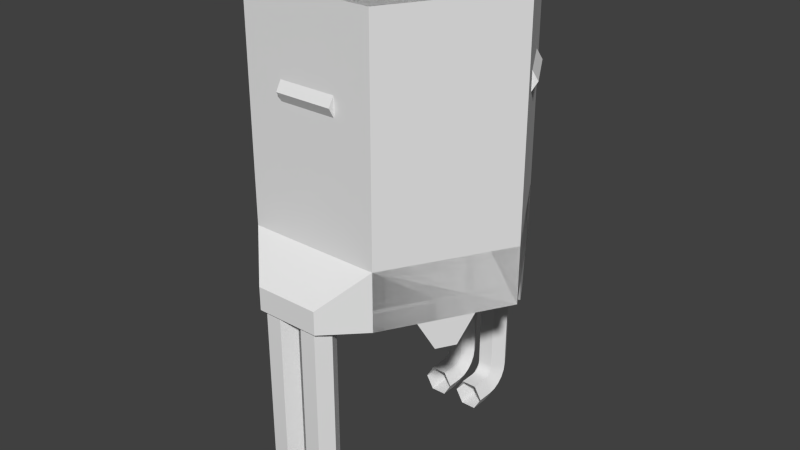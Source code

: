 # Source: LFO_Hexgine.blend  (saved by Blender 2.68.0; exported with 4.5.12 LTS)
import bpy
from mathutils import Matrix  # noqa: F401  (used for matrix-valued properties, if any)

bpy.ops.wm.read_factory_settings(use_empty=True)
scene = bpy.context.scene
scene.name = 'Scene'

# ---- collections
col_collection_1 = bpy.data.collections.new('Collection 1'); scene.collection.children.link(col_collection_1)

# ---- world
world_world = bpy.data.worlds.new('World'); scene.world = world_world
world_world.color = (0.05088, 0.05088, 0.05088)
world_world.use_sun_shadow = False
world_world.sun_shadow_jitter_overblur = 0.0
world_world.cycles.sampling_method = 'MANUAL'
world_world.cycles.sample_map_resolution = 256

# ---- meshes
me_engine_lfo_002 = bpy.data.meshes.new('Engine.LFO.002')
me_engine_lfo_002.from_pydata([(-0.02429, -0.04207, 0.15), (-0.04858, -5.481e-17, 0.15), (-0.02429, 0.04207, 0.15), (0.02429, 0.04207, 0.15), (0.04858, 3.635e-17, 0.15), (0.02429, -0.04207, 0.15), (-0.02429, -0.04207, 0.2), (0.02429, -0.04207, 0.2), (-0.04858, -5.113e-17, 0.2), (-0.02429, 0.04207, 0.2), (0.02429, 0.04207, 0.2), (0.04858, 4.194e-17, 0.2), (0.1155, -0.2, 0.0), (-0.1155, -0.2, 0.0), (-0.2309, -7.105e-17, 0.0), (0.2309, 0.0, 0.0), (0.1155, 0.2, 0.0), (-0.1155, 0.2, 0.0), (-0.2309, -1.137e-16, 0.4835), (-0.104, 0.1802, 0.4864), (-0.1155, 0.2, 0.4835), (-0.2081, -1.847e-16, 0.4864), (-0.1155, -0.2, 0.4835), (-0.104, -0.1802, 0.4864), (0.1155, 0.2, 0.4835), (0.104, 0.1802, 0.4864), (0.2081, 7.105e-17, 0.4864), (0.2309, 8.527e-17, 0.4835), (0.1155, -0.2, 0.4835), (0.104, -0.1802, 0.4864)], [], [(0, 5, 6), (6, 5, 7), (1, 0, 8), (8, 0, 6), (2, 1, 9), (9, 1, 8), (3, 2, 10), (10, 2, 9), (4, 3, 11), (11, 3, 10), (5, 4, 7), (7, 4, 11), (19, 20, 21), (24, 20, 25), (25, 20, 19), (28, 29, 22), (22, 29, 23), (27, 24, 25), (29, 28, 27), (26, 29, 27), (25, 26, 27), (19, 26, 25), (19, 29, 26), (29, 19, 21), (29, 21, 23), (12, 14, 13), (16, 17, 15), (17, 12, 15), (12, 17, 14), (23, 21, 18), (20, 18, 21), (22, 23, 18), (24, 17, 16), (17, 20, 24), (20, 17, 14), (20, 14, 18), (18, 13, 14), (13, 18, 22), (22, 12, 13), (12, 22, 28), (12, 28, 15), (15, 28, 27), (27, 16, 15), (24, 16, 27)])
_uv = me_engine_lfo_002.uv_layers.new(name='UVMap')
_uv.uv.foreach_set('vector', [0.0, 0.0, 0.0, 0.0, 0.0, 0.0, 0.0, 0.0, 0.0, 0.0, 0.0, 0.0, 0.0, 0.0, 0.0, 0.0, 0.0, 0.0, 0.0, 0.0, 0.0, 0.0, 0.0, 0.0, 0.0, 0.0, 0.0, 0.0, 0.0, 0.0, 0.0, 0.0, 0.0, 0.0, 0.0, 0.0, 0.0, 0.0, 0.0, 0.0, 0.0, 0.0, 0.0, 0.0, 0.0, 0.0, 0.0, 0.0, 0.0, 0.0, 0.0, 0.0, 0.0, 0.0, 0.0, 0.0, 0.0, 0.0, 0.0, 0.0, 0.0, 0.0, 0.0, 0.0, 0.0, 0.0, 0.0, 0.0, 0.0, 0.0, 0.0, 0.0, 0.5852, 0.04538, 0.5639, 0.008151, 0.9726, 0.04538, 0.5639, 0.008151, 0.9938, 0.008151, 0.5852, 0.04538, 0.5852, 0.04538, 0.9938, 0.008151, 0.9726, 0.04538, 0.9938, 0.008151, 0.9726, 0.04538, 0.5639, 0.008151, 0.5639, 0.008151, 0.9726, 0.04538, 0.5852, 0.04538, 0.5639, 0.008151, 0.9938, 0.008151, 0.9726, 0.04538, 0.5852, 0.04538, 0.5639, 0.008151, 0.9938, 0.008151, 0.9726, 0.04538, 0.5852, 0.04538, 0.9938, 0.008151, 0.9726, 0.04538, 0.5852, 0.04538, 0.5639, 0.008151, 0.0, 0.0, 0.9726, 0.04538, 0.9726, 0.04538, 0.0, 0.0, 0.9726, 0.04538, 0.0, 0.0, 0.0, 0.0, 0.9726, 0.04538, 0.0, 0.0, 0.0, 0.0, 0.9726, 0.04538, 0.9726, 0.04538, 0.0, 0.0, 0.0, 0.0, 0.0, 0.0, 0.0, 0.0, 0.0, 0.0, 0.0, 0.0, 0.0, 0.0, 0.0, 0.0, 0.0, 0.0, 0.0, 0.0, 0.0, 0.0, 0.0, 0.0, 0.9726, 0.04538, 0.5852, 0.04538, 0.5639, 0.008151, 0.5639, 0.008151, 0.9938, 0.008151, 0.9726, 0.04538, 0.9938, 0.008151, 0.9726, 0.04538, 0.5639, 0.008151, 0.0, 0.0, 0.0, 0.0, 0.0, 0.0, 0.0, 0.0, 0.5639, 0.008151, 0.0, 0.0, 0.0, 0.0, 0.0, 0.0, 0.0, 0.0, 0.0, 0.0, 0.0, 0.0, 0.5639, 0.008151, 0.0, 0.0, 0.0, 0.0, 0.0, 0.0, 0.0, 0.0, 0.5639, 0.008151, 0.0, 0.0, 0.0, 0.0, 0.0, 0.0, 0.0, 0.0, 0.0, 0.0, 0.5639, 0.008151, 0.0, 0.0, 0.0, 0.0, 0.0, 0.0, 0.0, 0.0, 0.0, 0.0, 0.5639, 0.008151, 0.0, 0.0, 0.0, 0.0, 0.0, 0.0, 0.0, 0.0, 0.0, 0.0, 0.0, 0.0, 0.5639, 0.008151])
me_engine_lfo_002.use_remesh_preserve_volume = False
me_engine_lfo_002.use_remesh_preserve_attributes = False
me_engine_lfo_002.use_mirror_vertex_groups = False
me_engine_lfo_002.update()
me_engine_lfo = bpy.data.meshes.new('Engine.LFO')
me_engine_lfo.from_pydata([(-0.1732, -1.421e-17, 0.15), (-0.0866, -0.15, 0.15), (-0.02429, -0.04207, 0.15), (-0.04858, -5.481e-17, 0.15), (-0.02429, 0.04207, 0.15), (-0.0866, 0.15, 0.15), (0.0866, 0.15, 0.15), (0.02429, 0.04207, 0.15), (0.1732, 6.217e-17, 0.15), (0.04858, 3.635e-17, 0.15), (0.0866, -0.15, 0.15), (0.02429, -0.04207, 0.15), (-0.02429, -0.04207, 0.2), (0.02429, -0.04207, 0.2), (-0.04858, -5.113e-17, 0.2), (-0.02429, 0.04207, 0.2), (0.02429, 0.04207, 0.2), (0.04858, 4.194e-17, 0.2), (0.1155, -0.2, 0.1), (0.05547, -0.26, 0.04), (0.1155, -0.2, 0.0), (0.05547, -0.26, 0.0), (-0.05547, -0.26, 0.04), (-0.05547, -0.26, 0.0), (-0.1155, -0.2, 0.1), (-0.1155, -0.2, 0.0), (-0.1499, -0.1404, 0.0), (-0.1965, -0.05964, 4.69e-16), (-0.1821, -0.08464, -0.05), (-0.1643, -0.1154, -0.05), (-0.2309, -9.948e-17, 0.1), (-0.2309, -7.105e-17, 0.0), (0.1965, -0.05964, 0.0), (0.2309, 0.0, 0.0), (0.2309, 1.421e-17, 0.1), (0.1499, -0.1404, 4.69e-16), (0.1643, -0.1154, -0.05), (0.1821, -0.08464, -0.05), (0.05547, 0.26, 0.04), (0.1155, 0.2, 0.1), (0.05547, 0.26, 0.0), (0.1155, 0.2, 0.0), (-0.05547, 0.26, 0.04), (-0.05547, 0.26, 0.0), (-0.1155, 0.2, 0.1), (-0.1155, 0.2, 0.0), (-0.1965, 0.05964, 4.69e-16), (-0.1499, 0.1404, 0.0), (-0.1643, 0.1154, -0.05), (-0.1821, 0.08464, -0.05), (0.1499, 0.1404, 4.69e-16), (0.1965, 0.05964, 0.0), (0.1821, 0.08464, -0.05), (0.1643, 0.1154, -0.05), (0.0466, 0.2, 0.0), (-0.0466, 0.2, -3.73e-16), (-0.0466, 0.08072, -3.766e-16), (0.0466, 0.08072, 4.69e-16), (0.0466, -0.2, 4.69e-16), (-0.0466, -0.2, 0.0), (0.0466, -0.08072, 4.69e-16), (-0.0466, -0.08072, -3.766e-16), (-0.09321, -2.842e-17, 4.69e-16), (0.09321, 3.553e-17, -3.766e-16), (0.01774, 0.2, -0.05), (-0.01774, 0.2, -0.05), (-0.01774, -0.2, -0.05), (0.01774, -0.2, -0.05), (-0.01774, 0.03072, -0.05), (-0.03547, -4.086e-17, -0.05), (0.03547, -3.553e-18, -0.05), (0.01774, -0.03072, -0.05), (-0.01774, -0.03072, -0.05), (0.01774, 0.03072, -0.05), (-0.2309, -1.137e-16, 0.4835), (-0.104, 0.1802, 0.4864), (-0.1155, 0.2, 0.4835), (-0.2081, -1.847e-16, 0.4864), (-0.1155, -0.2, 0.4835), (-0.104, -0.1802, 0.4864), (0.1155, 0.2, 0.4835), (0.104, 0.1802, 0.4864), (0.2081, 7.105e-17, 0.4864), (0.2309, 8.527e-17, 0.4835), (0.1155, -0.2, 0.4835), (0.104, -0.1802, 0.4864), (0.09171, 0.1588, 0.3409), (0.1834, 7.105e-17, 0.3409), (-0.09171, 0.1588, 0.3409), (-0.1834, -7.105e-17, 0.3409), (-0.09171, -0.1588, 0.3409), (0.09171, -0.1588, 0.3409), (0.04877, -0.08448, 0.2299), (0.09755, 1.99e-16, 0.2299), (-0.04877, -0.08448, 0.2299), (-0.09755, 1.421e-17, 0.2299), (-0.04877, 0.08448, 0.2299), (0.04877, 0.08448, 0.2299), (0.02193, 0.03798, 0.21), (0.04385, 1.279e-16, 0.21), (0.02193, -0.03798, 0.21), (-0.02193, -0.03798, 0.21), (-0.04385, 0.0, 0.21), (-0.02193, 0.03798, 0.21), (-0.2055, -2.558e-16, 0.3335), (-0.1028, 0.178, 0.3335), (-0.1028, -0.178, 0.3335), (0.2055, 5.684e-17, 0.3335), (0.1028, 0.178, 0.3335), (0.1028, -0.178, 0.3335), (-0.1129, -1.35e-16, 0.2138), (-0.05646, 0.09779, 0.2138), (0.05646, -0.09779, 0.2138), (0.1129, -7.105e-18, 0.2138), (0.02429, -0.04207, 0.19), (0.04858, -1.954e-16, 0.19), (-0.04858, -3.944e-16, 0.19), (-0.02429, 0.04207, 0.19), (0.02429, 0.04207, 0.19), (-0.02429, -0.04207, 0.19), (0.05646, 0.09779, 0.2138), (-0.05646, -0.09779, 0.2138), (0.09144, -0.1503, 0.1188), (0.09144, -0.1404, 0.1203), (0.09928, -0.1558, 0.1216), (0.1071, -0.1514, 0.126), (0.09928, -0.136, 0.1246), (0.1071, -0.1415, 0.1275), (0.00296, -0.1789, 0.3063), (0.003671, -0.1688, 0.3063), (0.01358, -0.1637, 0.3063), (0.02278, -0.1688, 0.3063), (0.02207, -0.1789, 0.3063), (0.01216, -0.1839, 0.3063), (-0.05, -0.1937, 0.3608), (-0.05, -0.178, 0.3608), (-0.05, -0.2095, 0.3335), (-0.05, -0.1544, 0.3199), (-0.05, -0.1937, 0.3063), (-0.05, -0.1622, 0.3063), (0.05, -0.1937, 0.3608), (0.05, -0.2095, 0.3335), (0.05, -0.178, 0.3608), (0.05, -0.1544, 0.3199), (0.05, -0.1937, 0.3063), (0.05, -0.1622, 0.3063), (-0.02278, -0.1688, 0.3063), (-0.01358, -0.1637, 0.3063), (-0.02207, -0.1789, 0.3063), (-0.01216, -0.1839, 0.3063), (-0.00296, -0.1789, 0.3063), (-0.003671, -0.1688, 0.3063), (-0.09928, -0.1558, 0.1216), (-0.09144, -0.1503, 0.1188), (-0.1071, -0.1514, 0.126), (-0.1071, -0.1415, 0.1275), (-0.09928, -0.136, 0.1246), (-0.09144, -0.1404, 0.1203), (-0.1759, -0.004039, 0.1188), (-0.1673, -0.008982, 0.1203), (-0.1846, -0.008089, 0.1216), (-0.1847, -0.01708, 0.126), (-0.1674, -0.01797, 0.1246), (-0.1761, -0.02202, 0.1275), (-0.1564, 0.08688, 0.3063), (-0.148, 0.0812, 0.3063), (-0.1486, 0.07009, 0.3063), (-0.1575, 0.06465, 0.3063), (-0.1659, 0.07032, 0.3063), (-0.1654, 0.08144, 0.3063), (-0.1428, 0.1402, 0.3608), (-0.1291, 0.1323, 0.3608), (-0.1564, 0.148, 0.3335), (-0.1087, 0.1205, 0.3199), (-0.1428, 0.1402, 0.3063), (-0.1155, 0.1244, 0.3063), (-0.1928, 0.05356, 0.3608), (-0.2064, 0.06144, 0.3335), (-0.1791, 0.04569, 0.3608), (-0.1587, 0.03388, 0.3199), (-0.1928, 0.05356, 0.3063), (-0.1655, 0.03781, 0.3063), (-0.1534, 0.092, 0.3063), (-0.1443, 0.08756, 0.3063), (-0.1532, 0.1025, 0.3063), (-0.135, 0.09361, 0.3063), (-0.1348, 0.1041, 0.3063), (-0.1439, 0.1086, 0.3063), (-0.08527, 0.1639, 0.1216), (-0.08444, 0.1543, 0.1188), (-0.07755, 0.1685, 0.126), (-0.06899, 0.1635, 0.1275), (-0.06815, 0.154, 0.1246), (-0.07588, 0.1494, 0.1203), (0.1575, 0.06465, 0.3063), (0.1655, 0.03781, 0.3063), (0.1486, 0.07009, 0.3063), (0.1564, 0.08688, 0.3063), (0.148, 0.0812, 0.3063), (0.1443, 0.08756, 0.3063), (0.1534, 0.092, 0.3063), (0.1532, 0.1025, 0.3063), (0.1654, 0.08144, 0.3063), (0.1155, 0.1244, 0.3063), (0.1428, 0.1402, 0.3063), (0.1439, 0.1086, 0.3063), (0.1348, 0.1041, 0.3063), (0.135, 0.09361, 0.3063), (0.1928, 0.05356, 0.3063), (0.1659, 0.07032, 0.3063), (0.1759, -0.004039, 0.1188), (0.1673, -0.008982, 0.1203), (0.1674, -0.01797, 0.1246), (0.1761, -0.02202, 0.1275), (0.1847, -0.01708, 0.126), (0.1846, -0.008089, 0.1216), (0.08444, 0.1543, 0.1188), (0.07588, 0.1494, 0.1203), (0.06815, 0.154, 0.1246), (0.06899, 0.1635, 0.1275), (0.07755, 0.1685, 0.126), (0.08527, 0.1639, 0.1216), (0.1928, 0.05356, 0.3608), (0.1791, 0.04569, 0.3608), (0.2064, 0.06144, 0.3335), (0.1587, 0.03388, 0.3199), (0.1428, 0.1402, 0.3608), (0.1564, 0.148, 0.3335), (0.1291, 0.1323, 0.3608), (0.1087, 0.1205, 0.3199), (-0.04875, -0.2062, 0.0), (-0.04875, -0.2062, -0.3), (-0.0625, -0.23, 0.0), (-0.0625, -0.23, -0.3), (-0.04875, -0.2538, 0.0), (-0.04875, -0.2538, -0.3), (-0.02125, -0.2062, 0.0), (-0.02125, -0.2062, -0.3), (-0.0625, -0.2279, -0.3135), (-0.04875, -0.2047, -0.3077), (-0.04875, -0.1862, -0.32), (-0.0625, -0.1997, -0.3417), (-0.04875, -0.1938, -0.3185), (-0.0625, -0.1862, -0.3438), (-0.0625, -0.2216, -0.3258), (-0.04875, -0.2003, -0.3141), (-0.0625, -0.2119, -0.3354), (-0.04875, -0.2515, -0.3175), (-0.04875, -0.2037, -0.3653), (-0.04875, -0.1862, -0.3676), (-0.04875, -0.2448, -0.3338), (-0.04875, -0.234, -0.3478), (-0.04875, -0.22, -0.3586), (-0.02125, -0.2538, 0.0), (-0.0075, -0.23, 0.0), (-0.02125, -0.2538, -0.3), (-0.0075, -0.23, -0.3), (-0.02125, -0.1862, -0.32), (-0.02125, -0.1938, -0.3185), (-0.02125, -0.2003, -0.3141), (-0.02125, -0.2047, -0.3077), (-0.02125, -0.1862, -0.3676), (-0.02125, -0.2037, -0.3653), (-0.02125, -0.22, -0.3586), (-0.02125, -0.234, -0.3478), (-0.02125, -0.2448, -0.3338), (-0.02125, -0.2515, -0.3175), (-0.0075, -0.1997, -0.3417), (-0.0075, -0.1862, -0.3438), (-0.0075, -0.2279, -0.3135), (-0.0075, -0.2216, -0.3258), (-0.0075, -0.2119, -0.3354), (-0.02125, -0.1562, -0.3676), (-0.04875, -0.1562, -0.3676), (-0.0625, -0.1562, -0.3438), (-0.04875, -0.1562, -0.32), (-0.0075, -0.1562, -0.3438), (-0.02125, -0.1562, -0.32), (0.0075, -0.23, 0.0), (0.02125, -0.2062, 0.0), (0.0075, -0.23, -0.3), (0.02125, -0.2062, -0.3), (0.04875, -0.2062, 0.0), (0.04875, -0.2062, -0.3), (0.0625, -0.23, 0.0), (0.0625, -0.23, -0.3), (0.04875, -0.1862, -0.32), (0.02125, -0.1862, -0.32), (0.04875, -0.1938, -0.3185), (0.02125, -0.1938, -0.3185), (0.04875, -0.2003, -0.3141), (0.02125, -0.2003, -0.3141), (0.04875, -0.2047, -0.3077), (0.02125, -0.2047, -0.3077), (0.0075, -0.2279, -0.3135), (0.0075, -0.1997, -0.3417), (0.0075, -0.1862, -0.3438), (0.0075, -0.2216, -0.3258), (0.0075, -0.2119, -0.3354), (0.02125, -0.2538, 0.0), (0.02125, -0.2538, -0.3), (0.04875, -0.2538, 0.0), (0.04875, -0.2538, -0.3), (0.0625, -0.1997, -0.3417), (0.0625, -0.1862, -0.3438), (0.0625, -0.2279, -0.3135), (0.0625, -0.2216, -0.3258), (0.0625, -0.2119, -0.3354), (0.02125, -0.2515, -0.3175), (0.02125, -0.2037, -0.3653), (0.02125, -0.1862, -0.3676), (0.02125, -0.2448, -0.3338), (0.02125, -0.234, -0.3478), (0.02125, -0.22, -0.3586), (0.04875, -0.2037, -0.3653), (0.04875, -0.1862, -0.3676), (0.04875, -0.2515, -0.3175), (0.04875, -0.2448, -0.3338), (0.04875, -0.234, -0.3478), (0.04875, -0.22, -0.3586), (0.02125, -0.1562, -0.3676), (0.0075, -0.1562, -0.3438), (0.02125, -0.1562, -0.32), (0.04875, -0.1562, -0.32), (0.04875, -0.1562, -0.3676), (0.0625, -0.1562, -0.3438), (-0.02125, 0.1562, -0.3676), (-0.04875, 0.1562, -0.3676), (-0.02125, 0.1862, -0.3676), (-0.04875, 0.1862, -0.3676), (-0.0625, 0.1862, -0.3438), (-0.0625, 0.1562, -0.3438), (-0.04875, 0.1862, -0.32), (-0.04875, 0.1562, -0.32), (-0.0075, 0.1862, -0.3438), (-0.0075, 0.1562, -0.3438), (-0.02125, 0.1562, -0.32), (-0.02125, 0.1862, -0.32), (0.02125, 0.1862, -0.3676), (0.02125, 0.1562, -0.3676), (0.0075, 0.1862, -0.3438), (0.0075, 0.1562, -0.3438), (0.02125, 0.1862, -0.32), (0.02125, 0.1562, -0.32), (0.04875, 0.1562, -0.32), (0.04875, 0.1862, -0.32), (0.04875, 0.1562, -0.3676), (0.04875, 0.1862, -0.3676), (0.0625, 0.1862, -0.3438), (0.0625, 0.1562, -0.3438), (-0.04875, 0.2538, -0.3), (-0.04875, 0.2515, -0.3175), (-0.0625, 0.23, -0.3), (-0.0625, 0.2279, -0.3135), (-0.0625, 0.1997, -0.3417), (-0.04875, 0.2037, -0.3653), (-0.04875, 0.2448, -0.3338), (-0.04875, 0.234, -0.3478), (-0.0625, 0.2216, -0.3258), (-0.04875, 0.22, -0.3586), (-0.0625, 0.2119, -0.3354), (-0.04875, 0.2062, -0.3), (-0.04875, 0.2047, -0.3077), (-0.04875, 0.1938, -0.3185), (-0.04875, 0.2003, -0.3141), (-0.02125, 0.2003, -0.3141), (-0.02125, 0.1938, -0.3185), (-0.02125, 0.2047, -0.3077), (-0.02125, 0.2062, -0.3), (-0.02125, 0.22, -0.3586), (-0.02125, 0.2037, -0.3653), (-0.02125, 0.234, -0.3478), (-0.02125, 0.2448, -0.3338), (-0.02125, 0.2515, -0.3175), (-0.02125, 0.2538, -0.3), (-0.0075, 0.1997, -0.3417), (-0.0075, 0.2279, -0.3135), (-0.0075, 0.23, -0.3), (-0.0075, 0.2216, -0.3258), (-0.0075, 0.2119, -0.3354), (0.0075, 0.23, -0.3), (0.0075, 0.2279, -0.3135), (0.02125, 0.2062, -0.3), (0.02125, 0.2047, -0.3077), (0.02125, 0.1938, -0.3185), (0.0075, 0.1997, -0.3417), (0.0075, 0.2216, -0.3258), (0.0075, 0.2119, -0.3354), (0.02125, 0.2003, -0.3141), (0.04875, 0.2003, -0.3141), (0.04875, 0.1938, -0.3185), (0.04875, 0.2047, -0.3077), (0.04875, 0.2062, -0.3), (0.0625, 0.1997, -0.3417), (0.0625, 0.2279, -0.3135), (0.0625, 0.23, -0.3), (0.0625, 0.2216, -0.3258), (0.0625, 0.2119, -0.3354), (0.02125, 0.2538, -0.3), (0.02125, 0.2515, -0.3175), (0.02125, 0.2037, -0.3653), (0.02125, 0.2448, -0.3338), (0.02125, 0.234, -0.3478), (0.02125, 0.22, -0.3586), (0.04875, 0.2037, -0.3653), (0.04875, 0.2515, -0.3175), (0.04875, 0.2538, -0.3), (0.04875, 0.2448, -0.3338), (0.04875, 0.234, -0.3478), (0.04875, 0.22, -0.3586), (0.0075, 0.23, 0.0), (0.02125, 0.2062, 0.0), (0.04875, 0.2062, 0.0), (0.0625, 0.23, 0.0), (0.04875, 0.2538, 0.0), (0.02125, 0.2538, 0.0), (-0.0625, 0.23, 0.0), (-0.04875, 0.2538, 0.0), (-0.04875, 0.2062, 0.0), (-0.02125, 0.2062, 0.0), (-0.0075, 0.23, 0.0), (-0.02125, 0.2538, 0.0), (-0.0075, 0.2216, -0.3258), (-0.0075, 0.2119, -0.3354), (-0.0075, 0.2279, -0.3135), (-0.0075, 0.23, -0.3), (0.02125, 0.2062, -0.3), (0.02125, 0.2047, -0.3077), (0.0075, 0.23, -0.3), (0.0075, 0.2279, -0.3135), (0.04875, 0.1862, -0.3676), (0.04875, 0.2037, -0.3653), (-0.02125, 0.234, -0.3478), (-0.02125, 0.2448, -0.3338), (-0.02125, 0.2515, -0.3175), (0.0075, 0.2216, -0.3258), (-0.02125, 0.2003, -0.3141), (-0.02125, 0.2047, -0.3077), (-0.04875, -0.1862, -0.32), (-0.04875, -0.1562, -0.32), (0.02125, 0.1862, -0.3676), (0.02125, 0.2037, -0.3653), (-0.02125, 0.2062, -0.3), (-0.02125, 0.1938, -0.3185), (-0.0625, 0.23, -0.3), (-0.0625, 0.23, 0.0), (-0.02125, 0.2538, -0.3), (-0.0625, 0.2216, -0.3258), (-0.0625, 0.2119, -0.3354), (-0.0625, -0.1862, -0.3438), (-0.0625, -0.1562, -0.3438), (0.02125, -0.1862, -0.32), (0.02125, -0.1562, -0.32), (-0.02125, -0.2062, -0.3), (-0.02125, -0.2047, -0.3077), (-0.04875, -0.1862, -0.3676), (-0.04875, -0.1562, -0.3676), (0.04875, -0.1862, -0.32), (0.04875, -0.1562, -0.32), (-0.04875, 0.2538, -0.3), (-0.04875, 0.2538, 0.0), (-0.04875, 0.2062, -0.3), (-0.04875, 0.2047, -0.3077), (-0.04875, 0.1938, -0.3185), (-0.04875, 0.2003, -0.3141), (-0.0075, 0.1997, -0.3417), (0.04875, -0.2037, -0.3653), (0.04875, -0.1862, -0.3676), (0.02125, -0.234, -0.3478), (0.02125, -0.22, -0.3586), (0.02125, -0.2448, -0.3338), (0.04875, -0.234, -0.3478), (0.04875, -0.22, -0.3586), (0.04875, -0.2515, -0.3175), (0.04875, -0.2448, -0.3338), (0.0625, -0.2216, -0.3258), (0.0625, -0.2119, -0.3354), (0.0625, 0.1862, -0.3438), (0.0625, 0.1997, -0.3417), (0.02125, -0.2037, -0.3653), (0.02125, -0.1862, -0.3676), (0.04875, 0.1862, -0.32), (0.04875, 0.1938, -0.3185), (0.0075, -0.1862, -0.3438), (0.0075, -0.1562, -0.3438), (0.02125, -0.2515, -0.3175), (0.02125, -0.1562, -0.3676), (0.0625, -0.1862, -0.3438), (0.0625, -0.1562, -0.3438), (-0.02125, 0.22, -0.3586), (-0.02125, 0.2037, -0.3653), (-0.04875, -0.2448, -0.3338), (-0.04875, -0.234, -0.3478), (-0.02125, -0.2538, 0.0), (-0.02125, -0.2538, -0.3), (-0.04875, -0.2037, -0.3653), (-0.0075, -0.23, 0.0), (-0.0075, -0.23, -0.3), (0.04875, -0.2062, -0.3), (0.04875, -0.2047, -0.3077), (-0.0075, -0.1997, -0.3417), (-0.0075, -0.2119, -0.3354), (-0.02125, -0.1938, -0.3185), (-0.02125, -0.2003, -0.3141), (-0.04875, -0.2515, -0.3175), (-0.04875, -0.22, -0.3586), (-0.04875, -0.1938, -0.3185), (-0.04875, -0.2003, -0.3141), (-0.04875, -0.2538, 0.0), (-0.04875, -0.2538, -0.3), (-0.02125, -0.2037, -0.3653), (-0.02125, -0.22, -0.3586), (-0.02125, -0.2448, -0.3338), (-0.02125, -0.2515, -0.3175), (-0.02125, -0.2062, 0.0), (-0.0625, -0.1997, -0.3417), (-0.0075, -0.2216, -0.3258), (-0.02125, -0.234, -0.3478), (-0.02125, -0.1862, -0.32), (0.02125, -0.2062, -0.3), (0.02125, -0.2047, -0.3077), (0.04875, -0.2538, -0.3), (-0.0075, -0.1862, -0.3438), (-0.0075, -0.1562, -0.3438), (0.0075, -0.23, 0.0), (0.0075, -0.23, -0.3), (0.0075, -0.2279, -0.3135), (0.02125, -0.1938, -0.3185), (0.04875, -0.1938, -0.3185), (0.04875, -0.2003, -0.3141), (-0.04875, 0.1862, -0.32), (-0.0625, -0.2119, -0.3354), (0.02125, 0.2062, 0.0), (-0.0075, -0.2279, -0.3135), (-0.02125, 0.1862, -0.32), (0.02125, -0.2003, -0.3141), (0.0625, -0.1997, -0.3417), (-0.0625, -0.2216, -0.3258), (-0.0625, -0.23, 0.0), (-0.0625, -0.23, -0.3), (0.0075, 0.23, 0.0), (-0.04875, -0.2062, 0.0), (-0.04875, -0.2062, -0.3), (0.02125, -0.2538, -0.3), (-0.02125, -0.1862, -0.3676), (0.0625, -0.2279, -0.3135), (0.04875, -0.1562, -0.3676), (0.02125, 0.1862, -0.32), (0.02125, 0.1938, -0.3185), (-0.04875, 0.1562, -0.3676), (-0.04875, 0.1862, -0.3676), (-0.02125, 0.2062, 0.0), (-0.02125, -0.1562, -0.32), (0.0075, 0.1862, -0.3438), (0.0075, 0.1997, -0.3417), (-0.0625, 0.1862, -0.3438), (-0.0625, 0.1562, -0.3438), (-0.04875, -0.2047, -0.3077), (0.02125, -0.2538, 0.0), (0.04875, -0.2538, 0.0), (-0.04875, 0.2515, -0.3175), (-0.04875, 0.2448, -0.3338), (0.0625, -0.23, -0.3), (-0.0075, 0.1862, -0.3438), (-0.0625, -0.2279, -0.3135), (-0.04875, 0.2037, -0.3653), (-0.04875, 0.22, -0.3586), (0.0075, -0.1997, -0.3417), (0.0075, -0.2119, -0.3354), (-0.04875, 0.234, -0.3478), (-0.04875, 0.2062, 0.0), (-0.02125, -0.1562, -0.3676), (0.0075, -0.2216, -0.3258), (-0.0625, 0.1997, -0.3417), (-0.0625, 0.2279, -0.3135), (-0.02125, 0.1562, -0.3676), (-0.02125, 0.1862, -0.3676), (0.02125, 0.2003, -0.3141), (0.0625, 0.2119, -0.3354), (0.04875, 0.2538, -0.3), (0.04875, 0.2538, 0.0), (0.0075, 0.2119, -0.3354), (0.04875, 0.2003, -0.3141), (0.04875, 0.2047, -0.3077), (0.02125, 0.22, -0.3586), (0.0625, 0.2279, -0.3135), (0.0625, 0.23, -0.3), (0.0625, 0.2216, -0.3258), (0.02125, 0.234, -0.3478), (0.04875, 0.1562, -0.3676), (0.04875, 0.234, -0.3478), (0.04875, 0.22, -0.3586), (0.04875, 0.2448, -0.3338), (0.04875, 0.2515, -0.3175), (0.02125, 0.2538, -0.3), (0.02125, 0.2538, 0.0), (-0.04875, 0.1562, -0.32), (-0.0075, 0.1562, -0.3438), (0.04875, 0.2062, -0.3), (0.0625, 0.1562, -0.3438), (0.04875, 0.2062, 0.0), (0.0625, 0.23, 0.0), (-0.02125, 0.1562, -0.32), (-0.02125, 0.2538, 0.0), (-0.0075, 0.23, 0.0), (0.04875, -0.2062, 0.0), (0.04875, 0.1562, -0.32), (0.02125, 0.1562, -0.32), (0.02125, -0.2062, 0.0), (0.02125, 0.1562, -0.3676), (0.0625, -0.23, 0.0), (0.02125, 0.2448, -0.3338), (0.02125, 0.2515, -0.3175), (0.0075, 0.1562, -0.3438)], [], [(2, 11, 12), (12, 11, 13), (3, 2, 14), (14, 2, 12), (4, 3, 15), (15, 3, 14), (7, 4, 16), (16, 4, 15), (9, 7, 17), (17, 7, 16), (11, 9, 13), (13, 9, 17), (18, 19, 20), (20, 19, 21), (22, 23, 19), (19, 23, 21), (24, 25, 22), (22, 25, 23), (26, 27, 28), (26, 28, 29), (30, 24, 0), (0, 24, 1), (24, 18, 1), (1, 18, 10), (32, 35, 36), (32, 36, 37), (18, 34, 10), (10, 34, 8), (24, 22, 18), (18, 22, 19), (38, 39, 40), (40, 39, 41), (38, 40, 42), (42, 40, 43), (42, 43, 44), (44, 43, 45), (46, 47, 48), (46, 48, 49), (44, 30, 5), (5, 30, 0), (50, 51, 52), (50, 52, 53), (39, 44, 6), (6, 44, 5), (34, 39, 8), (8, 39, 6), (42, 44, 38), (38, 44, 39), (47, 45, 56), (56, 45, 55), (57, 54, 50), (50, 54, 41), (58, 60, 20), (20, 60, 35), (59, 25, 26), (59, 26, 61), (46, 62, 31), (31, 62, 27), (51, 33, 63), (63, 33, 32), (54, 64, 55), (55, 64, 65), (59, 66, 58), (58, 66, 67), (48, 47, 68), (68, 47, 56), (46, 49, 62), (62, 49, 69), (70, 63, 37), (37, 63, 32), (60, 71, 35), (35, 71, 36), (62, 69, 27), (27, 69, 28), (72, 61, 29), (29, 61, 26), (50, 53, 57), (57, 53, 73), (52, 51, 70), (70, 51, 63), (58, 67, 60), (60, 67, 71), (66, 59, 72), (72, 59, 61), (68, 56, 65), (65, 56, 55), (57, 73, 54), (54, 73, 64), (70, 53, 52), (53, 70, 73), (73, 70, 69), (73, 69, 68), (68, 69, 49), (68, 49, 48), (71, 37, 36), (37, 71, 70), (70, 71, 72), (70, 72, 69), (69, 72, 29), (69, 29, 28), (68, 65, 73), (73, 65, 64), (66, 72, 67), (67, 72, 71), (75, 76, 77), (80, 76, 81), (81, 76, 75), (84, 85, 78), (78, 85, 79), (81, 86, 87), (81, 75, 86), (86, 75, 88), (75, 77, 88), (74, 76, 105), (82, 81, 87), (104, 74, 105), (78, 74, 104), (105, 111, 104), (111, 110, 104), (111, 117, 110), (88, 77, 89), (117, 116, 110), (80, 83, 107), (91, 87, 92), (92, 87, 93), (108, 80, 107), (107, 113, 108), (89, 90, 95), (95, 90, 94), (113, 120, 108), (120, 113, 115), (86, 88, 97), (97, 88, 96), (118, 120, 115), (119, 114, 112), (121, 119, 112), (121, 112, 109), (92, 93, 100), (100, 93, 99), (106, 121, 109), (84, 78, 106), (95, 94, 102), (102, 94, 101), (84, 106, 109), (103, 95, 102), (97, 96, 98), (98, 96, 103), (100, 99, 98), (100, 98, 101), (101, 98, 103), (101, 103, 102), (96, 95, 103), (106, 78, 104), (99, 97, 98), (83, 109, 107), (83, 84, 109), (93, 97, 99), (83, 80, 81), (85, 84, 83), (82, 85, 83), (81, 82, 83), (93, 86, 97), (87, 86, 93), (109, 112, 107), (107, 112, 113), (112, 114, 113), (113, 114, 115), (82, 87, 91), (85, 82, 91), (118, 115, 114), (116, 117, 119), (119, 117, 118), (119, 118, 114), (80, 108, 76), (76, 108, 105), (108, 120, 105), (105, 120, 111), (120, 118, 111), (111, 118, 117), (101, 92, 100), (94, 92, 101), (96, 89, 95), (88, 89, 96), (94, 91, 92), (90, 91, 94), (104, 110, 106), (106, 110, 121), (110, 116, 121), (121, 116, 119), (90, 85, 91), (90, 79, 85), (89, 79, 90), (89, 77, 79), (122, 128, 123), (123, 128, 129), (123, 129, 126), (126, 129, 130), (126, 130, 127), (127, 130, 131), (127, 131, 125), (125, 131, 132), (125, 132, 124), (124, 132, 133), (124, 133, 122), (122, 133, 128), (134, 135, 136), (136, 135, 137), (136, 137, 138), (138, 137, 139), (140, 141, 142), (142, 141, 143), (141, 144, 143), (143, 144, 145), (143, 145, 137), (137, 145, 139), (134, 140, 135), (135, 140, 142), (141, 140, 136), (136, 140, 134), (144, 141, 138), (138, 141, 136), (43, 41, 45), (43, 40, 41), (25, 20, 21), (21, 23, 25), (24, 31, 25), (31, 24, 30), (31, 44, 45), (31, 30, 44), (5, 0, 1), (8, 6, 10), (6, 1, 10), (1, 6, 5), (138, 139, 144), (144, 139, 145), (195, 204, 208), (204, 195, 203), (174, 175, 180), (175, 181, 180), (152, 153, 149), (149, 153, 150), (154, 152, 148), (148, 152, 149), (155, 154, 146), (146, 154, 148), (156, 155, 147), (147, 155, 146), (157, 156, 151), (151, 156, 147), (153, 157, 150), (150, 157, 151), (158, 164, 159), (159, 164, 165), (159, 165, 162), (162, 165, 166), (162, 166, 163), (163, 166, 167), (163, 167, 161), (161, 167, 168), (161, 168, 160), (160, 168, 169), (160, 169, 158), (158, 169, 164), (170, 171, 172), (172, 171, 173), (172, 173, 174), (174, 173, 175), (176, 177, 178), (178, 177, 179), (177, 180, 179), (179, 180, 181), (179, 181, 173), (173, 181, 175), (176, 178, 170), (170, 178, 171), (177, 176, 172), (172, 176, 170), (180, 177, 174), (174, 177, 172), (188, 189, 184), (184, 189, 182), (190, 188, 187), (187, 188, 184), (191, 190, 186), (186, 190, 187), (192, 191, 185), (185, 191, 186), (193, 192, 183), (183, 192, 185), (189, 193, 182), (182, 193, 183), (210, 211, 197), (197, 211, 198), (211, 212, 198), (198, 212, 196), (212, 213, 196), (196, 213, 194), (213, 214, 194), (194, 214, 209), (214, 215, 209), (209, 215, 202), (215, 210, 202), (202, 210, 197), (216, 200, 217), (217, 200, 199), (217, 199, 218), (218, 199, 207), (218, 207, 219), (219, 207, 206), (219, 206, 220), (220, 206, 205), (220, 205, 221), (221, 205, 201), (221, 201, 216), (216, 201, 200), (39, 33, 41), (33, 39, 34), (33, 18, 20), (18, 33, 34), (222, 223, 224), (224, 223, 225), (224, 225, 208), (208, 225, 195), (226, 227, 228), (228, 227, 229), (227, 204, 229), (229, 204, 203), (229, 203, 225), (225, 203, 195), (228, 223, 226), (226, 223, 222), (227, 226, 224), (224, 226, 222), (204, 227, 208), (208, 227, 224), (541, 542, 538), (538, 542, 539), (232, 233, 234), (234, 233, 509), (514, 453, 230), (230, 453, 231), (542, 564, 539), (542, 557, 564), (240, 241, 506), (240, 243, 241), (557, 244, 564), (507, 531, 244), (507, 244, 557), (506, 241, 531), (506, 531, 507), (233, 504, 509), (233, 238, 504), (449, 495, 515), (449, 249, 495), (238, 491, 504), (537, 492, 491), (537, 491, 238), (246, 505, 492), (246, 492, 537), (515, 495, 505), (515, 505, 246), (508, 235, 493), (493, 235, 255), (496, 256, 236), (236, 256, 237), (257, 438, 258), (258, 438, 242), (258, 242, 259), (259, 242, 245), (259, 245, 260), (260, 245, 239), (260, 239, 453), (453, 239, 231), (455, 261, 248), (248, 261, 262), (248, 262, 252), (252, 262, 263), (252, 263, 251), (251, 263, 264), (251, 264, 250), (250, 264, 265), (250, 265, 247), (247, 265, 266), (247, 266, 235), (235, 266, 255), (253, 494, 254), (254, 494, 497), (518, 500, 522), (518, 502, 500), (237, 269, 454), (237, 256, 269), (516, 503, 454), (516, 454, 269), (271, 502, 503), (271, 503, 516), (500, 502, 271), (268, 510, 544), (268, 267, 510), (497, 513, 533), (497, 494, 513), (512, 270, 533), (512, 533, 513), (517, 501, 270), (517, 270, 512), (511, 267, 501), (511, 501, 517), (510, 267, 511), (261, 455, 272), (272, 455, 273), (456, 249, 274), (274, 249, 449), (450, 243, 275), (275, 243, 240), (276, 268, 571), (571, 268, 544), (438, 257, 439), (439, 257, 552), (277, 518, 523), (523, 518, 522), (278, 279, 280), (280, 279, 281), (282, 283, 608), (608, 283, 519), (605, 610, 498), (498, 610, 562), (286, 451, 528), (528, 451, 527), (528, 527, 290), (290, 527, 535), (290, 535, 499), (499, 535, 293), (499, 293, 283), (283, 293, 519), (281, 294, 280), (281, 520, 294), (287, 567, 289), (287, 483, 567), (520, 572, 294), (291, 568, 572), (291, 572, 520), (289, 567, 568), (289, 568, 291), (299, 524, 543), (543, 524, 525), (284, 301, 285), (285, 301, 302), (457, 536, 304), (457, 288, 536), (498, 305, 292), (498, 562, 305), (306, 529, 292), (306, 292, 305), (307, 288, 529), (307, 529, 306), (536, 288, 307), (525, 308, 543), (525, 526, 308), (296, 309, 295), (296, 310, 309), (526, 311, 308), (297, 312, 311), (297, 311, 526), (298, 469, 312), (298, 312, 297), (295, 309, 469), (295, 469, 298), (558, 300, 559), (559, 300, 521), (487, 314, 315), (487, 303, 314), (285, 316, 545), (285, 302, 316), (317, 475, 545), (317, 545, 316), (318, 476, 475), (318, 475, 317), (319, 303, 476), (319, 476, 318), (314, 303, 319), (480, 467, 479), (479, 467, 466), (479, 466, 313), (313, 466, 472), (313, 472, 468), (468, 472, 471), (468, 471, 470), (470, 471, 474), (470, 474, 485), (485, 474, 473), (485, 473, 300), (300, 473, 521), (320, 310, 321), (321, 310, 296), (484, 483, 322), (322, 483, 287), (451, 286, 452), (452, 286, 323), (467, 480, 546), (546, 480, 486), (458, 457, 325), (325, 457, 304), (488, 487, 324), (324, 487, 315), (575, 549, 328), (328, 549, 329), (550, 327, 330), (330, 327, 331), (555, 556, 332), (332, 556, 333), (334, 335, 576), (576, 335, 326), (596, 602, 530), (530, 602, 337), (534, 336, 563), (563, 336, 597), (338, 609, 340), (340, 609, 341), (553, 613, 547), (547, 613, 607), (343, 606, 342), (342, 606, 345), (346, 339, 430), (430, 339, 440), (481, 344, 477), (477, 344, 599), (348, 349, 347), (347, 349, 589), (459, 560, 352), (560, 574, 352), (573, 565, 330), (565, 550, 330), (560, 561, 574), (561, 569, 358), (574, 561, 358), (569, 359, 360), (358, 569, 360), (359, 565, 573), (360, 359, 573), (444, 353, 461), (353, 462, 461), (463, 354, 332), (354, 555, 332), (353, 447, 462), (447, 448, 364), (462, 447, 364), (448, 354, 463), (364, 448, 463), (365, 363, 366), (366, 363, 530), (366, 530, 337), (363, 365, 464), (464, 365, 367), (464, 367, 362), (362, 367, 368), (362, 368, 361), (357, 369, 566), (566, 369, 370), (566, 370, 355), (355, 370, 328), (355, 328, 329), (369, 357, 371), (371, 357, 356), (371, 356, 372), (372, 356, 351), (372, 351, 373), (373, 351, 350), (373, 350, 446), (563, 375, 534), (375, 443, 534), (437, 376, 442), (376, 377, 442), (437, 436, 378), (376, 437, 378), (436, 443, 379), (378, 436, 379), (379, 443, 375), (576, 490, 334), (490, 465, 334), (424, 434, 425), (434, 374, 425), (424, 422, 433), (434, 424, 433), (422, 423, 432), (433, 422, 432), (423, 465, 489), (432, 423, 489), (489, 465, 490), (380, 381, 382), (381, 383, 382), (384, 385, 547), (385, 553, 547), (381, 386, 383), (386, 387, 388), (383, 386, 388), (387, 385, 384), (388, 387, 384), (389, 548, 390), (390, 548, 342), (390, 342, 345), (548, 389, 577), (577, 389, 391), (577, 391, 427), (427, 391, 392), (427, 392, 426), (477, 393, 481), (393, 482, 481), (583, 394, 598), (394, 395, 598), (583, 582, 396), (394, 583, 396), (582, 482, 397), (396, 582, 397), (397, 482, 393), (398, 399, 428), (399, 429, 428), (554, 400, 340), (400, 338, 340), (399, 401, 429), (401, 588, 435), (429, 401, 435), (588, 584, 581), (435, 588, 581), (584, 400, 554), (581, 584, 554), (347, 404, 348), (404, 478, 348), (585, 593, 586), (593, 406, 586), (585, 587, 592), (593, 585, 592), (587, 578, 590), (592, 587, 590), (578, 478, 591), (590, 578, 591), (591, 478, 404), (402, 409, 403), (403, 409, 431), (403, 431, 441), (441, 431, 430), (441, 430, 440), (409, 402, 408), (408, 402, 611), (408, 611, 407), (407, 611, 612), (407, 612, 405), (405, 612, 594), (405, 594, 579), (410, 380, 532), (532, 380, 382), (412, 411, 392), (392, 411, 426), (600, 598, 601), (601, 598, 395), (413, 586, 414), (414, 586, 406), (415, 580, 594), (594, 580, 579), (595, 398, 540), (540, 398, 428), (445, 417, 352), (352, 417, 459), (570, 416, 461), (461, 416, 444), (419, 418, 368), (368, 418, 361), (420, 551, 377), (377, 551, 442), (603, 604, 374), (374, 604, 425), (460, 421, 350), (350, 421, 446), (79, 77, 74), (76, 74, 77), (78, 79, 74)])
me_engine_lfo.polygons.foreach_set('use_smooth', [0, 0, 0, 0, 0, 0, 0, 0, 0, 0, 0, 0, 0, 0, 0, 0, 0, 0, 0, 0, 0, 0, 0, 0, 0, 0, 0, 0, 0, 0, 0, 0, 0, 0, 0, 0, 0, 0, 0, 0, 0, 0, 0, 0, 0, 0, 0, 0, 0, 0, 0, 0, 0, 0, 0, 0, 0, 0, 0, 0, 0, 0, 0, 0, 0, 0, 0, 0, 0, 0, 0, 0, 0, 0, 0, 0, 0, 0, 0, 0, 0, 0, 0, 0, 0, 0, 0, 0, 0, 0, 0, 0, 0, 0, 0, 0, 0, 0, 0, 0, 0, 0, 0, 0, 0, 0, 0, 0, 0, 0, 0, 0, 0, 0, 0, 0, 0, 0, 0, 0, 0, 0, 0, 0, 0, 0, 0, 0, 0, 0, 0, 0, 0, 0, 0, 0, 0, 0, 0, 0, 0, 0, 0, 0, 0, 0, 0, 0, 0, 0, 0, 0, 0, 0, 0, 0, 0, 0, 0, 0, 0, 0, 0, 0, 0, 0, 0, 0, 0, 0, 0, 0, 0, 0, 0, 0, 0, 0, 0, 0, 0, 0, 0, 0, 0, 0, 0, 0, 0, 0, 0, 0, 0, 0, 0, 0, 0, 0, 0, 0, 0, 0, 0, 0, 0, 0, 0, 0, 0, 0, 0, 0, 0, 0, 0, 0, 0, 0, 0, 0, 0, 0, 0, 0, 0, 0, 0, 0, 0, 0, 0, 0, 0, 0, 0, 0, 0, 0, 0, 0, 0, 0, 0, 0, 0, 0, 0, 0, 0, 0, 0, 0, 0, 0, 0, 0, 0, 0, 0, 0, 0, 0, 0, 0, 0, 0, 0, 0, 0, 0, 0, 0, 0, 0, 0, 0, 0, 0, 0, 0, 0, 0, 0, 0, 0, 0, 0, 0, 0, 0, 0, 0, 0, 0, 0, 0, 0, 0, 0, 0, 0, 0, 0, 0, 0, 0, 0, 0, 0, 0, 0, 0, 0, 0, 0, 0, 0, 0, 0, 0, 0, 0, 0, 0, 0, 0, 0, 0, 0, 0, 0, 0, 0, 0, 0, 1, 1, 1, 1, 1, 1, 1, 1, 1, 1, 1, 1, 1, 1, 1, 1, 1, 1, 1, 1, 1, 1, 1, 1, 1, 1, 1, 1, 1, 1, 1, 1, 1, 1, 1, 1, 1, 1, 1, 1, 1, 1, 1, 1, 1, 1, 1, 1, 1, 1, 1, 1, 1, 1, 1, 1, 1, 1, 1, 1, 1, 1, 1, 1, 1, 1, 1, 1, 1, 1, 1, 1, 1, 1, 1, 1, 1, 1, 1, 1, 1, 1, 1, 1, 1, 1, 1, 1, 1, 1, 1, 1, 1, 1, 1, 1, 1, 1, 1, 1, 1, 1, 1, 1, 1, 1, 1, 1, 1, 1, 1, 1, 1, 1, 1, 1, 1, 1, 1, 1, 1, 1, 1, 1, 1, 1, 1, 1, 1, 1, 1, 1, 1, 1, 1, 1, 1, 1, 1, 1, 1, 1, 1, 1, 1, 1, 1, 1, 1, 1, 1, 1, 1, 1, 1, 1, 1, 1, 1, 1, 1, 1, 1, 1, 1, 1, 1, 1, 1, 1, 1, 1, 1, 1, 1, 1, 1, 1, 1, 1, 1, 1, 1, 1, 1, 1, 1, 1, 1, 1, 1, 1, 1, 1, 1, 1, 1, 1, 1, 1, 1, 1, 1, 1, 1, 1, 1, 1, 1, 1, 1, 1, 1, 1, 1, 1, 1, 1, 1, 1, 1, 1, 1, 1, 1, 1, 1, 1, 1, 1, 1, 1, 1, 1, 1, 1, 1, 1, 1, 1, 1, 1, 1, 1, 1, 1, 1, 1, 1, 1, 1, 1, 1, 1, 1, 1, 1, 1, 1, 1, 1, 1, 1, 1, 1, 1, 1, 1, 1, 1, 1, 1, 1, 1, 1, 1, 1, 1, 1, 1, 1, 1, 1, 1, 1, 1, 1, 1, 1, 1, 1, 1, 1, 1, 1, 1, 1, 1, 1, 1, 1, 1, 1, 1, 1, 1, 1, 1, 1, 1, 1, 1, 1, 1, 1, 1, 1, 1, 1, 1, 1, 1, 1, 1, 1, 1, 1, 1, 1, 1, 1, 1, 1, 1, 1, 1, 0, 0, 0])
_uv = me_engine_lfo.uv_layers.new(name='UVMap')
_uv.uv.foreach_set('vector', [0.0, 0.0, 0.0, 0.0, 0.0, 0.0, 0.0, 0.0, 0.0, 0.0, 0.0, 0.0, 0.0, 0.0, 0.0, 0.0, 0.0, 0.0, 0.0, 0.0, 0.0, 0.0, 0.0, 0.0, 0.0, 0.0, 0.0, 0.0, 0.0, 0.0, 0.0, 0.0, 0.0, 0.0, 0.0, 0.0, 0.0, 0.0, 0.0, 0.0, 0.0, 0.0, 0.0, 0.0, 0.0, 0.0, 0.0, 0.0, 0.0, 0.0, 0.0, 0.0, 0.0, 0.0, 0.0, 0.0, 0.0, 0.0, 0.0, 0.0, 0.0, 0.0, 0.0, 0.0, 0.0, 0.0, 0.0, 0.0, 0.0, 0.0, 0.0, 0.0, 0.1493, 0.7607, 0.06393, 0.8814, 0.007015, 0.7607, 0.007015, 0.7607, 0.06393, 0.8814, 0.007015, 0.8814, 0.9568, 0.6987, 0.9568, 0.7215, 0.8936, 0.6987, 0.8936, 0.6987, 0.9568, 0.7215, 0.8936, 0.7215, 0.1493, 0.7607, 0.007015, 0.7607, 0.06393, 0.8814, 0.06393, 0.8814, 0.007015, 0.7607, 0.007015, 0.8814, 0.3144, 0.436, 0.3144, 0.5346, 0.2615, 0.504, 0.3144, 0.436, 0.2615, 0.504, 0.2615, 0.4665, 0.1493, 0.4321, 0.1493, 0.7607, 0.2499, 0.4732, 0.2499, 0.4732, 0.1493, 0.7607, 0.2499, 0.7196, 0.9911, 0.6503, 0.8593, 0.6503, 0.9746, 0.6099, 0.9746, 0.6099, 0.8593, 0.6503, 0.8758, 0.6099, 0.3144, 0.436, 0.3144, 0.5346, 0.2615, 0.504, 0.3144, 0.436, 0.2615, 0.504, 0.2615, 0.4665, 0.1493, 0.7607, 0.1493, 0.4321, 0.2499, 0.7196, 0.2499, 0.7196, 0.1493, 0.4321, 0.2499, 0.4732, 0.9911, 0.6503, 0.9568, 0.6987, 0.8593, 0.6503, 0.8593, 0.6503, 0.9568, 0.6987, 0.8936, 0.6987, 0.06393, 0.8814, 0.1493, 0.7607, 0.007015, 0.8814, 0.007015, 0.8814, 0.1493, 0.7607, 0.007015, 0.7607, 0.9568, 0.6987, 0.9568, 0.7215, 0.8936, 0.6987, 0.8936, 0.6987, 0.9568, 0.7215, 0.8936, 0.7215, 0.06393, 0.8814, 0.007015, 0.8814, 0.1493, 0.7607, 0.1493, 0.7607, 0.007015, 0.8814, 0.007015, 0.7607, 0.3144, 0.436, 0.3144, 0.5346, 0.2615, 0.504, 0.3144, 0.436, 0.2615, 0.504, 0.2615, 0.4665, 0.1493, 0.7607, 0.1493, 0.4321, 0.2499, 0.7196, 0.2499, 0.7196, 0.1493, 0.4321, 0.2499, 0.4732, 0.3144, 0.436, 0.3144, 0.5346, 0.2615, 0.504, 0.3144, 0.436, 0.2615, 0.504, 0.2615, 0.4665, 0.9911, 0.6503, 0.8593, 0.6503, 0.9746, 0.6099, 0.9746, 0.6099, 0.8593, 0.6503, 0.8758, 0.6099, 0.1493, 0.4321, 0.1493, 0.7607, 0.2499, 0.4732, 0.2499, 0.4732, 0.1493, 0.7607, 0.2499, 0.7196, 0.8936, 0.6987, 0.8593, 0.6503, 0.9568, 0.6987, 0.9568, 0.6987, 0.8593, 0.6503, 0.9911, 0.6503, 0.2351, 0.7787, 0.2547, 0.8127, 0.1761, 0.8127, 0.1761, 0.8127, 0.2547, 0.8127, 0.2351, 0.8467, 0.1761, 0.8127, 0.2351, 0.7787, 0.2351, 0.8467, 0.2351, 0.8467, 0.2351, 0.7787, 0.2547, 0.8127, 0.2351, 0.8467, 0.1761, 0.8127, 0.2547, 0.8127, 0.2547, 0.8127, 0.1761, 0.8127, 0.2351, 0.7787, 0.2351, 0.7787, 0.2547, 0.8127, 0.2351, 0.8467, 0.2351, 0.7787, 0.2351, 0.8467, 0.1761, 0.8127, 0.2351, 0.8467, 0.1761, 0.8127, 0.2547, 0.8127, 0.2547, 0.8127, 0.1761, 0.8127, 0.2351, 0.7787, 0.2351, 0.7787, 0.2547, 0.8127, 0.1761, 0.8127, 0.1761, 0.8127, 0.2547, 0.8127, 0.2351, 0.8467, 0.3144, 0.5346, 0.2615, 0.504, 0.3144, 0.436, 0.3144, 0.436, 0.2615, 0.504, 0.2615, 0.4665, 0.3144, 0.5346, 0.2615, 0.504, 0.3144, 0.436, 0.3144, 0.436, 0.2615, 0.504, 0.2615, 0.4665, 0.2186, 0.7501, 0.2351, 0.7787, 0.135, 0.7984, 0.135, 0.7984, 0.2351, 0.7787, 0.1761, 0.8127, 0.2351, 0.8467, 0.2186, 0.8752, 0.1761, 0.8127, 0.1761, 0.8127, 0.2186, 0.8752, 0.135, 0.827, 0.135, 0.827, 0.1761, 0.8127, 0.2186, 0.8752, 0.2186, 0.8752, 0.1761, 0.8127, 0.2351, 0.8467, 0.1761, 0.8127, 0.135, 0.7984, 0.2351, 0.7787, 0.2351, 0.7787, 0.135, 0.7984, 0.2186, 0.7501, 0.1761, 0.8127, 0.135, 0.7984, 0.2351, 0.7787, 0.2351, 0.7787, 0.135, 0.7984, 0.2186, 0.7501, 0.135, 0.827, 0.1761, 0.8127, 0.2186, 0.8752, 0.2186, 0.8752, 0.1761, 0.8127, 0.2351, 0.8467, 0.2351, 0.8467, 0.2186, 0.8752, 0.1761, 0.8127, 0.1761, 0.8127, 0.2186, 0.8752, 0.135, 0.827, 0.2186, 0.7501, 0.2351, 0.7787, 0.135, 0.7984, 0.135, 0.7984, 0.2351, 0.7787, 0.1761, 0.8127, 0.2351, 0.8467, 0.2186, 0.8752, 0.1761, 0.8127, 0.1761, 0.8127, 0.2186, 0.8752, 0.135, 0.827, 0.2186, 0.7501, 0.2351, 0.7787, 0.135, 0.7984, 0.135, 0.7984, 0.2351, 0.7787, 0.1761, 0.8127, 0.135, 0.827, 0.1761, 0.8127, 0.2186, 0.8752, 0.2186, 0.8752, 0.1761, 0.8127, 0.2351, 0.8467, 0.1761, 0.8127, 0.135, 0.7984, 0.2351, 0.7787, 0.2351, 0.7787, 0.135, 0.7984, 0.2186, 0.7501, 0.8848, 0.9026, 0.9045, 0.9967, 0.8848, 0.9967, 0.9045, 0.9967, 0.8848, 0.9026, 0.9045, 0.9026, 0.9045, 0.9026, 0.8848, 0.9026, 0.9045, 0.8685, 0.9045, 0.9026, 0.9045, 0.8685, 0.9144, 0.8855, 0.9144, 0.8855, 0.9045, 0.8685, 0.986, 0.8214, 0.9144, 0.8855, 0.986, 0.8214, 0.9958, 0.8385, 0.8749, 0.8855, 0.8033, 0.9496, 0.7935, 0.9326, 0.8033, 0.9496, 0.8749, 0.8855, 0.8848, 0.9026, 0.8848, 0.9026, 0.8749, 0.8855, 0.8848, 0.8685, 0.8848, 0.9026, 0.8848, 0.8685, 0.9045, 0.8685, 0.9045, 0.8685, 0.8848, 0.8685, 0.8848, 0.7744, 0.9045, 0.8685, 0.8848, 0.7744, 0.9045, 0.7744, 0.9144, 0.8855, 0.9958, 0.9326, 0.9045, 0.9026, 0.9045, 0.9026, 0.9958, 0.9326, 0.986, 0.9496, 0.8033, 0.8214, 0.8848, 0.8685, 0.7935, 0.8385, 0.7935, 0.8385, 0.8848, 0.8685, 0.8749, 0.8855, 0.5852, 0.04538, 0.5639, 0.008151, 0.9726, 0.04538, 0.5639, 0.008151, 0.9938, 0.008151, 0.5852, 0.04538, 0.5852, 0.04538, 0.9938, 0.008151, 0.9726, 0.04538, 0.9938, 0.008151, 0.9726, 0.04538, 0.5639, 0.008151, 0.5639, 0.008151, 0.9726, 0.04538, 0.5852, 0.04538, 0.9726, 0.04538, 0.9496, 0.3191, 0.6082, 0.3191, 0.5852, 0.04538, 0.9726, 0.04538, 0.6082, 0.3191, 0.6082, 0.3191, 0.9726, 0.04538, 0.9496, 0.3191, 0.5852, 0.04538, 0.9726, 0.04538, 0.6082, 0.3191, 0.7031, 0.9882, 0.2492, 0.9882, 0.2742, 0.6903, 0.5852, 0.04538, 0.9726, 0.04538, 0.6082, 0.3191, 0.6781, 0.6903, 0.7031, 0.9882, 0.2742, 0.6903, 0.7031, 0.9882, 0.2492, 0.9882, 0.2742, 0.6903, 0.2742, 0.6903, 0.3652, 0.4071, 0.6781, 0.6903, 0.3652, 0.4071, 0.5871, 0.4071, 0.6781, 0.6903, 0.3652, 0.4071, 0.4266, 0.288, 0.5871, 0.4071, 0.6082, 0.3191, 0.9726, 0.04538, 0.9496, 0.3191, 0.4266, 0.288, 0.5221, 0.288, 0.5871, 0.4071, 0.7031, 0.9882, 0.2492, 0.9882, 0.2742, 0.6903, 0.6082, 0.3191, 0.9496, 0.3191, 0.6881, 0.5679, 0.6881, 0.5679, 0.9496, 0.3191, 0.8697, 0.5679, 0.6781, 0.6903, 0.7031, 0.9882, 0.2742, 0.6903, 0.2742, 0.6903, 0.3652, 0.4071, 0.6781, 0.6903, 0.6082, 0.3191, 0.9496, 0.3191, 0.6881, 0.5679, 0.6881, 0.5679, 0.9496, 0.3191, 0.8697, 0.5679, 0.3652, 0.4071, 0.5871, 0.4071, 0.6781, 0.6903, 0.5871, 0.4071, 0.3652, 0.4071, 0.4266, 0.288, 0.6082, 0.3191, 0.9496, 0.3191, 0.6881, 0.5679, 0.6881, 0.5679, 0.9496, 0.3191, 0.8697, 0.5679, 0.5221, 0.288, 0.5871, 0.4071, 0.4266, 0.288, 0.4266, 0.288, 0.5221, 0.288, 0.5871, 0.4071, 0.3652, 0.4071, 0.4266, 0.288, 0.5871, 0.4071, 0.3652, 0.4071, 0.5871, 0.4071, 0.6781, 0.6903, 0.6881, 0.5679, 0.8697, 0.5679, 0.7371, 0.662, 0.7371, 0.662, 0.8697, 0.5679, 0.8187, 0.662, 0.2742, 0.6903, 0.3652, 0.4071, 0.6781, 0.6903, 0.7031, 0.9882, 0.2492, 0.9882, 0.2742, 0.6903, 0.6881, 0.5679, 0.8697, 0.5679, 0.7371, 0.662, 0.7371, 0.662, 0.8697, 0.5679, 0.8187, 0.662, 0.7031, 0.9882, 0.2742, 0.6903, 0.6781, 0.6903, 0.7371, 0.662, 0.8697, 0.5679, 0.8187, 0.662, 0.6881, 0.5679, 0.8697, 0.5679, 0.7371, 0.662, 0.7371, 0.662, 0.8697, 0.5679, 0.8187, 0.662, 0.8187, 0.8068, 0.7371, 0.8068, 0.6952, 0.7361, 0.8187, 0.8068, 0.6952, 0.7361, 0.8585, 0.7361, 0.8585, 0.7361, 0.6952, 0.7361, 0.7371, 0.662, 0.8585, 0.7361, 0.7371, 0.662, 0.8187, 0.662, 0.6881, 0.5679, 0.8697, 0.5679, 0.7371, 0.662, 0.6781, 0.6903, 0.7031, 0.9882, 0.2742, 0.6903, 0.7371, 0.662, 0.8697, 0.5679, 0.8187, 0.662, 0.7031, 0.9882, 0.2742, 0.6903, 0.6781, 0.6903, 0.7031, 0.9882, 0.2492, 0.9882, 0.2742, 0.6903, 0.6881, 0.5679, 0.8697, 0.5679, 0.7371, 0.662, 0.5639, 0.008151, 0.9938, 0.008151, 0.9726, 0.04538, 0.5852, 0.04538, 0.5639, 0.008151, 0.9938, 0.008151, 0.9726, 0.04538, 0.5852, 0.04538, 0.9938, 0.008151, 0.9726, 0.04538, 0.5852, 0.04538, 0.5639, 0.008151, 0.6881, 0.5679, 0.9496, 0.3191, 0.8697, 0.5679, 0.6082, 0.3191, 0.9496, 0.3191, 0.6881, 0.5679, 0.2742, 0.6903, 0.3652, 0.4071, 0.6781, 0.6903, 0.6781, 0.6903, 0.3652, 0.4071, 0.5871, 0.4071, 0.3652, 0.4071, 0.4266, 0.288, 0.5871, 0.4071, 0.5871, 0.4071, 0.4266, 0.288, 0.5221, 0.288, 0.9726, 0.04538, 0.9496, 0.3191, 0.6082, 0.3191, 0.5852, 0.04538, 0.9726, 0.04538, 0.6082, 0.3191, 0.4266, 0.288, 0.3771, 0.2028, 0.4266, 0.1202, 0.568, 0.2028, 0.5221, 0.288, 0.5221, 0.1202, 0.5221, 0.1202, 0.5221, 0.288, 0.4266, 0.288, 0.5221, 0.1202, 0.4266, 0.288, 0.4266, 0.1202, 0.2492, 0.9882, 0.2742, 0.6903, 0.7031, 0.9882, 0.7031, 0.9882, 0.2742, 0.6903, 0.6781, 0.6903, 0.2742, 0.6903, 0.3652, 0.4071, 0.6781, 0.6903, 0.6781, 0.6903, 0.3652, 0.4071, 0.5871, 0.4071, 0.3652, 0.4071, 0.4266, 0.288, 0.5871, 0.4071, 0.5871, 0.4071, 0.4266, 0.288, 0.5221, 0.288, 0.7371, 0.662, 0.8697, 0.5679, 0.8187, 0.662, 0.6881, 0.5679, 0.8697, 0.5679, 0.7371, 0.662, 0.6881, 0.5679, 0.9496, 0.3191, 0.8697, 0.5679, 0.6082, 0.3191, 0.9496, 0.3191, 0.6881, 0.5679, 0.6881, 0.5679, 0.9496, 0.3191, 0.8697, 0.5679, 0.6082, 0.3191, 0.9496, 0.3191, 0.6881, 0.5679, 0.2742, 0.6903, 0.3652, 0.4071, 0.6781, 0.6903, 0.6781, 0.6903, 0.3652, 0.4071, 0.5871, 0.4071, 0.3652, 0.4071, 0.4266, 0.288, 0.5871, 0.4071, 0.5871, 0.4071, 0.4266, 0.288, 0.5221, 0.288, 0.6082, 0.3191, 0.9726, 0.04538, 0.9496, 0.3191, 0.6082, 0.3191, 0.5852, 0.04538, 0.9726, 0.04538, 0.6082, 0.3191, 0.9726, 0.04538, 0.9496, 0.3191, 0.6082, 0.3191, 0.5852, 0.04538, 0.9726, 0.04538, 0.2857, 0.1736, 0.292, 0.426, 0.2857, 0.1736, 0.2857, 0.1736, 0.292, 0.426, 0.2797, 0.426, 0.2857, 0.1736, 0.2797, 0.426, 0.2673, 0.1736, 0.2673, 0.1736, 0.2797, 0.426, 0.2673, 0.426, 0.2673, 0.1736, 0.2673, 0.426, 0.255, 0.1736, 0.255, 0.1736, 0.2673, 0.426, 0.255, 0.426, 0.255, 0.1736, 0.255, 0.426, 0.2426, 0.1736, 0.2426, 0.1736, 0.255, 0.426, 0.2426, 0.426, 0.3167, 0.1736, 0.3167, 0.426, 0.3044, 0.1736, 0.3044, 0.1736, 0.3167, 0.426, 0.3044, 0.426, 0.3044, 0.1736, 0.3044, 0.426, 0.2857, 0.1736, 0.2857, 0.1736, 0.3044, 0.426, 0.292, 0.426, 0.407, 0.007484, 0.4243, 0.01757, 0.3722, 0.02745, 0.3722, 0.02745, 0.4243, 0.01757, 0.4243, 0.07779, 0.3722, 0.02745, 0.4243, 0.07779, 0.3722, 0.06759, 0.3722, 0.06759, 0.4243, 0.07779, 0.407, 0.08777, 0.407, 0.08777, 0.3722, 0.06759, 0.4243, 0.07779, 0.4243, 0.07779, 0.3722, 0.06759, 0.4243, 0.01757, 0.3722, 0.06759, 0.3722, 0.02745, 0.4243, 0.01757, 0.4243, 0.01757, 0.3722, 0.02745, 0.407, 0.007484, 0.2438, 0.1681, 0.2438, 0.148, 0.3715, 0.1681, 0.3715, 0.1681, 0.2438, 0.148, 0.3715, 0.148, 0.3715, 0.02733, 0.2438, 0.02733, 0.3715, 0.007215, 0.3715, 0.007215, 0.2438, 0.02733, 0.2438, 0.007215, 0.2438, 0.06755, 0.2438, 0.02733, 0.3715, 0.06755, 0.3715, 0.06755, 0.2438, 0.02733, 0.3715, 0.02733, 0.2438, 0.1078, 0.2438, 0.06755, 0.3715, 0.1078, 0.3715, 0.1078, 0.2438, 0.06755, 0.3715, 0.06755, 0.8936, 0.7215, 0.9911, 0.7557, 0.8593, 0.7557, 0.8936, 0.7215, 0.9568, 0.7215, 0.9911, 0.7557, 0.9911, 0.7557, 0.8593, 0.7557, 0.8936, 0.7215, 0.8936, 0.7215, 0.9568, 0.7215, 0.9911, 0.7557, 0.1493, 0.7607, 0.007016, 0.4321, 0.007015, 0.7607, 0.007016, 0.4321, 0.1493, 0.7607, 0.1493, 0.4321, 0.007016, 0.4321, 0.1493, 0.7607, 0.007015, 0.7607, 0.007016, 0.4321, 0.1493, 0.4321, 0.1493, 0.7607, 0.09997, 0.9944, 0.0614, 0.9276, 0.09997, 0.8608, 0.2157, 0.9276, 0.1771, 0.9944, 0.1771, 0.8608, 0.1771, 0.9944, 0.09997, 0.8608, 0.1771, 0.8608, 0.09997, 0.8608, 0.1771, 0.9944, 0.09997, 0.9944, 0.3715, 0.1078, 0.3715, 0.148, 0.2438, 0.1078, 0.2438, 0.1078, 0.3715, 0.148, 0.2438, 0.148, 0.3715, 0.148, 0.2438, 0.1078, 0.3715, 0.1078, 0.2438, 0.1078, 0.3715, 0.148, 0.2438, 0.148, 0.2438, 0.06755, 0.2438, 0.02733, 0.3715, 0.06755, 0.2438, 0.02733, 0.3715, 0.02733, 0.3715, 0.06755, 0.255, 0.1736, 0.2673, 0.1736, 0.255, 0.426, 0.255, 0.426, 0.2673, 0.1736, 0.2673, 0.426, 0.2426, 0.1736, 0.255, 0.1736, 0.2426, 0.426, 0.2426, 0.426, 0.255, 0.1736, 0.255, 0.426, 0.3044, 0.1736, 0.3167, 0.1736, 0.3044, 0.426, 0.3044, 0.426, 0.3167, 0.1736, 0.3167, 0.426, 0.2857, 0.1736, 0.3044, 0.1736, 0.292, 0.426, 0.292, 0.426, 0.3044, 0.1736, 0.3044, 0.426, 0.2857, 0.1736, 0.2857, 0.1736, 0.2797, 0.426, 0.2797, 0.426, 0.2857, 0.1736, 0.292, 0.426, 0.2673, 0.1736, 0.2857, 0.1736, 0.2673, 0.426, 0.2673, 0.426, 0.2857, 0.1736, 0.2797, 0.426, 0.2857, 0.1736, 0.292, 0.426, 0.2857, 0.1736, 0.2857, 0.1736, 0.292, 0.426, 0.2797, 0.426, 0.2857, 0.1736, 0.2797, 0.426, 0.2673, 0.1736, 0.2673, 0.1736, 0.2797, 0.426, 0.2673, 0.426, 0.2673, 0.1736, 0.2673, 0.426, 0.255, 0.1736, 0.255, 0.1736, 0.2673, 0.426, 0.255, 0.426, 0.255, 0.1736, 0.255, 0.426, 0.2426, 0.1736, 0.2426, 0.1736, 0.255, 0.426, 0.2426, 0.426, 0.3167, 0.1736, 0.3167, 0.426, 0.3044, 0.1736, 0.3044, 0.1736, 0.3167, 0.426, 0.3044, 0.426, 0.3044, 0.1736, 0.3044, 0.426, 0.2857, 0.1736, 0.2857, 0.1736, 0.3044, 0.426, 0.292, 0.426, 0.407, 0.007484, 0.4243, 0.01757, 0.3722, 0.02745, 0.3722, 0.02745, 0.4243, 0.01757, 0.4243, 0.07779, 0.3722, 0.02745, 0.4243, 0.07779, 0.3722, 0.06759, 0.3722, 0.06759, 0.4243, 0.07779, 0.407, 0.08777, 0.407, 0.08777, 0.3722, 0.06759, 0.4243, 0.07779, 0.4243, 0.07779, 0.3722, 0.06759, 0.4243, 0.01757, 0.3722, 0.06759, 0.3722, 0.02745, 0.4243, 0.01757, 0.4243, 0.01757, 0.3722, 0.02745, 0.407, 0.007484, 0.3715, 0.007215, 0.3715, 0.02733, 0.2438, 0.007215, 0.2438, 0.007215, 0.3715, 0.02733, 0.2438, 0.02733, 0.3715, 0.148, 0.3715, 0.1681, 0.2438, 0.148, 0.2438, 0.148, 0.3715, 0.1681, 0.2438, 0.1681, 0.3715, 0.1078, 0.3715, 0.148, 0.2438, 0.1078, 0.2438, 0.1078, 0.3715, 0.148, 0.2438, 0.148, 0.3715, 0.06755, 0.3715, 0.1078, 0.2438, 0.06755, 0.2438, 0.06755, 0.3715, 0.1078, 0.2438, 0.1078, 0.255, 0.1736, 0.2673, 0.1736, 0.255, 0.426, 0.255, 0.426, 0.2673, 0.1736, 0.2673, 0.426, 0.2426, 0.1736, 0.255, 0.1736, 0.2426, 0.426, 0.2426, 0.426, 0.255, 0.1736, 0.255, 0.426, 0.3044, 0.1736, 0.3167, 0.1736, 0.3044, 0.426, 0.3044, 0.426, 0.3167, 0.1736, 0.3167, 0.426, 0.2857, 0.1736, 0.3044, 0.1736, 0.292, 0.426, 0.292, 0.426, 0.3044, 0.1736, 0.3044, 0.426, 0.2857, 0.1736, 0.2857, 0.1736, 0.2797, 0.426, 0.2797, 0.426, 0.2857, 0.1736, 0.292, 0.426, 0.2673, 0.1736, 0.2857, 0.1736, 0.2673, 0.426, 0.2673, 0.426, 0.2857, 0.1736, 0.2797, 0.426, 0.2673, 0.1736, 0.2857, 0.1736, 0.2673, 0.426, 0.2673, 0.426, 0.2857, 0.1736, 0.2797, 0.426, 0.2857, 0.1736, 0.2857, 0.1736, 0.2797, 0.426, 0.2797, 0.426, 0.2857, 0.1736, 0.292, 0.426, 0.2857, 0.1736, 0.3044, 0.1736, 0.292, 0.426, 0.292, 0.426, 0.3044, 0.1736, 0.3044, 0.426, 0.3044, 0.1736, 0.3167, 0.1736, 0.3044, 0.426, 0.3044, 0.426, 0.3167, 0.1736, 0.3167, 0.426, 0.2426, 0.1736, 0.255, 0.1736, 0.2426, 0.426, 0.2426, 0.426, 0.255, 0.1736, 0.255, 0.426, 0.255, 0.1736, 0.2673, 0.1736, 0.255, 0.426, 0.255, 0.426, 0.2673, 0.1736, 0.2673, 0.426, 0.2857, 0.1736, 0.292, 0.426, 0.2857, 0.1736, 0.2857, 0.1736, 0.292, 0.426, 0.2797, 0.426, 0.2857, 0.1736, 0.2797, 0.426, 0.2673, 0.1736, 0.2673, 0.1736, 0.2797, 0.426, 0.2673, 0.426, 0.2673, 0.1736, 0.2673, 0.426, 0.255, 0.1736, 0.255, 0.1736, 0.2673, 0.426, 0.255, 0.426, 0.255, 0.1736, 0.255, 0.426, 0.2426, 0.1736, 0.2426, 0.1736, 0.255, 0.426, 0.2426, 0.426, 0.3167, 0.1736, 0.3167, 0.426, 0.3044, 0.1736, 0.3044, 0.1736, 0.3167, 0.426, 0.3044, 0.426, 0.3044, 0.1736, 0.3044, 0.426, 0.2857, 0.1736, 0.2857, 0.1736, 0.3044, 0.426, 0.292, 0.426, 0.1493, 0.7607, 0.007016, 0.4321, 0.007015, 0.7607, 0.007016, 0.4321, 0.1493, 0.7607, 0.1493, 0.4321, 0.007016, 0.4321, 0.1493, 0.7607, 0.007015, 0.7607, 0.1493, 0.7607, 0.007016, 0.4321, 0.1493, 0.4321, 0.407, 0.007484, 0.4243, 0.01757, 0.3722, 0.02745, 0.3722, 0.02745, 0.4243, 0.01757, 0.4243, 0.07779, 0.3722, 0.02745, 0.4243, 0.07779, 0.3722, 0.06759, 0.3722, 0.06759, 0.4243, 0.07779, 0.407, 0.08777, 0.407, 0.08777, 0.3722, 0.06759, 0.4243, 0.07779, 0.4243, 0.07779, 0.3722, 0.06759, 0.4243, 0.01757, 0.3722, 0.06759, 0.3722, 0.02745, 0.4243, 0.01757, 0.4243, 0.01757, 0.3722, 0.02745, 0.407, 0.007484, 0.2438, 0.1681, 0.2438, 0.148, 0.3715, 0.1681, 0.3715, 0.1681, 0.2438, 0.148, 0.3715, 0.148, 0.2438, 0.007215, 0.3715, 0.007215, 0.2438, 0.02733, 0.2438, 0.02733, 0.3715, 0.007215, 0.3715, 0.02733, 0.2438, 0.06755, 0.2438, 0.02733, 0.3715, 0.06755, 0.3715, 0.06755, 0.2438, 0.02733, 0.3715, 0.02733, 0.2438, 0.1078, 0.2438, 0.06755, 0.3715, 0.1078, 0.3715, 0.1078, 0.2438, 0.06755, 0.3715, 0.06755, 0.2065, 0.4258, 0.2065, 0.1343, 0.1782, 0.4258, 0.1782, 0.4258, 0.2065, 0.1343, 0.1782, 0.1343, 0.1782, 0.4258, 0.1782, 0.1343, 0.1511, 0.4258, 0.1511, 0.4258, 0.1782, 0.1343, 0.1511, 0.1343, 0.2065, 0.4258, 0.2065, 0.1343, 0.2332, 0.4258, 0.2332, 0.4258, 0.2065, 0.1343, 0.2332, 0.1343, 0.2065, 0.1343, 0.1782, 0.1002, 0.1782, 0.1343, 0.2065, 0.1343, 0.2065, 0.08264, 0.1782, 0.1002, 0.2065, 0.03162, 0.1782, 0.04827, 0.2065, 0.04827, 0.2065, 0.03162, 0.1782, 0.03162, 0.1782, 0.04827, 0.2065, 0.08264, 0.1782, 0.08264, 0.1782, 0.1002, 0.2065, 0.06572, 0.1782, 0.06572, 0.1782, 0.08264, 0.2065, 0.06572, 0.1782, 0.08264, 0.2065, 0.08264, 0.2065, 0.04827, 0.1782, 0.04827, 0.1782, 0.06572, 0.2065, 0.04827, 0.1782, 0.06572, 0.2065, 0.06572, 0.1782, 0.1343, 0.1511, 0.1171, 0.1511, 0.1343, 0.1782, 0.1343, 0.1782, 0.1002, 0.1511, 0.1171, 0.1782, 0.03162, 0.1511, 0.04827, 0.1782, 0.04827, 0.1782, 0.03162, 0.1511, 0.03162, 0.1511, 0.04827, 0.1782, 0.1002, 0.1511, 0.1002, 0.1511, 0.1171, 0.1782, 0.08264, 0.1511, 0.08264, 0.1511, 0.1002, 0.1782, 0.08264, 0.1511, 0.1002, 0.1782, 0.1002, 0.1782, 0.06572, 0.1511, 0.06572, 0.1511, 0.08264, 0.1782, 0.06572, 0.1511, 0.08264, 0.1782, 0.08264, 0.1782, 0.04827, 0.1511, 0.04827, 0.1511, 0.06572, 0.1782, 0.04827, 0.1511, 0.06572, 0.1782, 0.06572, 0.1244, 0.4258, 0.1244, 0.1343, 0.1511, 0.4258, 0.1511, 0.4258, 0.1244, 0.1343, 0.1511, 0.1343, 0.1782, 0.4258, 0.1782, 0.1343, 0.2065, 0.4258, 0.2065, 0.4258, 0.1782, 0.1343, 0.2065, 0.1343, 0.2065, 0.03162, 0.2332, 0.03162, 0.2065, 0.04827, 0.2065, 0.04827, 0.2332, 0.03162, 0.2332, 0.04827, 0.2065, 0.04827, 0.2332, 0.04827, 0.2065, 0.06572, 0.2065, 0.06572, 0.2332, 0.04827, 0.2332, 0.06572, 0.2065, 0.06572, 0.2332, 0.06572, 0.2065, 0.08264, 0.2065, 0.08264, 0.2332, 0.06572, 0.2332, 0.08264, 0.2065, 0.08264, 0.2332, 0.08264, 0.2065, 0.1343, 0.2065, 0.1343, 0.2332, 0.08264, 0.2332, 0.1343, 0.1244, 0.03162, 0.1511, 0.03162, 0.1244, 0.04827, 0.1244, 0.04827, 0.1511, 0.03162, 0.1511, 0.04827, 0.1244, 0.04827, 0.1511, 0.04827, 0.1244, 0.06572, 0.1244, 0.06572, 0.1511, 0.04827, 0.1511, 0.06572, 0.1244, 0.06572, 0.1511, 0.06572, 0.1244, 0.08264, 0.1244, 0.08264, 0.1511, 0.06572, 0.1511, 0.08264, 0.1244, 0.08264, 0.1511, 0.08264, 0.1244, 0.1002, 0.1244, 0.1002, 0.1511, 0.08264, 0.1511, 0.1002, 0.1244, 0.1002, 0.1511, 0.1002, 0.1244, 0.1171, 0.1244, 0.1171, 0.1511, 0.1002, 0.1511, 0.1171, 0.1244, 0.1171, 0.1511, 0.1171, 0.1244, 0.1343, 0.1244, 0.1343, 0.1511, 0.1171, 0.1511, 0.1343, 0.1511, 0.4258, 0.1511, 0.1343, 0.1782, 0.4258, 0.1782, 0.4258, 0.1511, 0.1343, 0.1782, 0.1343, 0.2065, 0.03162, 0.1782, 0.04827, 0.1782, 0.03162, 0.2065, 0.03162, 0.2065, 0.04827, 0.1782, 0.04827, 0.2065, 0.1343, 0.1782, 0.1002, 0.2065, 0.08264, 0.2065, 0.1343, 0.1782, 0.1343, 0.1782, 0.1002, 0.1782, 0.08264, 0.2065, 0.06572, 0.2065, 0.08264, 0.1782, 0.08264, 0.2065, 0.08264, 0.1782, 0.1002, 0.1782, 0.06572, 0.2065, 0.04827, 0.2065, 0.06572, 0.1782, 0.06572, 0.2065, 0.06572, 0.1782, 0.08264, 0.1782, 0.04827, 0.2065, 0.04827, 0.1782, 0.06572, 0.1782, 0.03162, 0.1511, 0.04827, 0.1511, 0.03162, 0.1782, 0.03162, 0.1782, 0.04827, 0.1511, 0.04827, 0.1782, 0.1343, 0.1511, 0.1171, 0.1782, 0.1002, 0.1782, 0.1343, 0.1511, 0.1343, 0.1511, 0.1171, 0.1511, 0.1002, 0.1782, 0.08264, 0.1782, 0.1002, 0.1511, 0.1002, 0.1782, 0.1002, 0.1511, 0.1171, 0.1511, 0.08264, 0.1782, 0.06572, 0.1782, 0.08264, 0.1511, 0.08264, 0.1782, 0.08264, 0.1511, 0.1002, 0.1511, 0.06572, 0.1782, 0.04827, 0.1782, 0.06572, 0.1511, 0.06572, 0.1782, 0.06572, 0.1511, 0.08264, 0.1511, 0.04827, 0.1782, 0.04827, 0.1511, 0.06572, 0.1511, 0.03162, 0.1244, 0.03162, 0.1511, 0.004496, 0.1511, 0.004496, 0.1244, 0.03162, 0.1244, 0.004496, 0.1511, 0.004496, 0.1511, 0.03162, 0.1782, 0.004496, 0.1782, 0.004496, 0.1511, 0.03162, 0.1782, 0.03162, 0.1782, 0.004496, 0.1782, 0.03162, 0.2065, 0.004496, 0.2065, 0.004496, 0.1782, 0.03162, 0.2065, 0.03162, 0.1782, 0.004496, 0.1782, 0.03162, 0.1511, 0.004496, 0.1511, 0.004496, 0.1782, 0.03162, 0.1511, 0.03162, 0.2332, 0.03162, 0.2065, 0.03162, 0.2332, 0.004496, 0.2332, 0.004496, 0.2065, 0.03162, 0.2065, 0.004496, 0.2065, 0.004496, 0.2065, 0.03162, 0.1782, 0.004496, 0.1782, 0.004496, 0.2065, 0.03162, 0.1782, 0.03162, 0.06102, 0.4258, 0.08929, 0.4258, 0.06102, 0.1343, 0.06102, 0.1343, 0.08929, 0.4258, 0.08929, 0.1343, 0.08929, 0.4258, 0.08929, 0.1343, 0.116, 0.4258, 0.116, 0.4258, 0.08929, 0.1343, 0.116, 0.1343, 0.08929, 0.4258, 0.06102, 0.4258, 0.08929, 0.1343, 0.08929, 0.1343, 0.06102, 0.4258, 0.06102, 0.1343, 0.08929, 0.03162, 0.116, 0.03162, 0.08929, 0.04827, 0.08929, 0.04827, 0.116, 0.03162, 0.116, 0.04827, 0.08929, 0.04827, 0.116, 0.04827, 0.08929, 0.06572, 0.08929, 0.06572, 0.116, 0.04827, 0.116, 0.06572, 0.08929, 0.06572, 0.116, 0.06572, 0.08929, 0.08264, 0.08929, 0.08264, 0.116, 0.06572, 0.116, 0.08264, 0.08929, 0.08264, 0.116, 0.08264, 0.08929, 0.1343, 0.08929, 0.1343, 0.116, 0.08264, 0.116, 0.1343, 0.08929, 0.1343, 0.06102, 0.1002, 0.06102, 0.1343, 0.08929, 0.1343, 0.08929, 0.08264, 0.06102, 0.1002, 0.08929, 0.03162, 0.06102, 0.04827, 0.08929, 0.04827, 0.08929, 0.03162, 0.06102, 0.03162, 0.06102, 0.04827, 0.08929, 0.08264, 0.06102, 0.08264, 0.06102, 0.1002, 0.08929, 0.06572, 0.06102, 0.06572, 0.06102, 0.08264, 0.08929, 0.06572, 0.06102, 0.08264, 0.08929, 0.08264, 0.08929, 0.04827, 0.06102, 0.04827, 0.06102, 0.06572, 0.08929, 0.04827, 0.06102, 0.06572, 0.08929, 0.06572, 0.03396, 0.4258, 0.06102, 0.4258, 0.03396, 0.1343, 0.03396, 0.1343, 0.06102, 0.4258, 0.06102, 0.1343, 0.06102, 0.4258, 0.03396, 0.4258, 0.06102, 0.1343, 0.06102, 0.1343, 0.03396, 0.4258, 0.03396, 0.1343, 0.08929, 0.03162, 0.06102, 0.04827, 0.06102, 0.03162, 0.08929, 0.03162, 0.08929, 0.04827, 0.06102, 0.04827, 0.08929, 0.1343, 0.06102, 0.1002, 0.08929, 0.08264, 0.08929, 0.1343, 0.06102, 0.1343, 0.06102, 0.1002, 0.06102, 0.08264, 0.08929, 0.06572, 0.08929, 0.08264, 0.06102, 0.08264, 0.08929, 0.08264, 0.06102, 0.1002, 0.06102, 0.06572, 0.08929, 0.04827, 0.08929, 0.06572, 0.06102, 0.06572, 0.08929, 0.06572, 0.06102, 0.08264, 0.06102, 0.04827, 0.08929, 0.04827, 0.06102, 0.06572, 0.06102, 0.1343, 0.03396, 0.1171, 0.03396, 0.1343, 0.06102, 0.1343, 0.06102, 0.1002, 0.03396, 0.1171, 0.06102, 0.03162, 0.03396, 0.04827, 0.06102, 0.04827, 0.06102, 0.03162, 0.03396, 0.03162, 0.03396, 0.04827, 0.06102, 0.1002, 0.03396, 0.1002, 0.03396, 0.1171, 0.06102, 0.08264, 0.03396, 0.08264, 0.03396, 0.1002, 0.06102, 0.08264, 0.03396, 0.1002, 0.06102, 0.1002, 0.06102, 0.06572, 0.03396, 0.06572, 0.03396, 0.08264, 0.06102, 0.06572, 0.03396, 0.08264, 0.06102, 0.08264, 0.06102, 0.04827, 0.03396, 0.04827, 0.03396, 0.06572, 0.06102, 0.04827, 0.03396, 0.06572, 0.06102, 0.06572, 0.00724, 0.4258, 0.00724, 0.1343, 0.03396, 0.4258, 0.03396, 0.4258, 0.00724, 0.1343, 0.03396, 0.1343, 0.06102, 0.03162, 0.03396, 0.04827, 0.03396, 0.03162, 0.06102, 0.03162, 0.06102, 0.04827, 0.03396, 0.04827, 0.06102, 0.1343, 0.03396, 0.1171, 0.06102, 0.1002, 0.06102, 0.1343, 0.03396, 0.1343, 0.03396, 0.1171, 0.03396, 0.1002, 0.06102, 0.08264, 0.06102, 0.1002, 0.03396, 0.1002, 0.06102, 0.1002, 0.03396, 0.1171, 0.03396, 0.08264, 0.06102, 0.06572, 0.06102, 0.08264, 0.03396, 0.08264, 0.06102, 0.08264, 0.03396, 0.1002, 0.03396, 0.06572, 0.06102, 0.04827, 0.06102, 0.06572, 0.03396, 0.06572, 0.06102, 0.06572, 0.03396, 0.08264, 0.03396, 0.04827, 0.06102, 0.04827, 0.03396, 0.06572, 0.00724, 0.03162, 0.03396, 0.03162, 0.00724, 0.04827, 0.00724, 0.04827, 0.03396, 0.03162, 0.03396, 0.04827, 0.00724, 0.04827, 0.03396, 0.04827, 0.00724, 0.06572, 0.00724, 0.06572, 0.03396, 0.04827, 0.03396, 0.06572, 0.00724, 0.06572, 0.03396, 0.06572, 0.00724, 0.08264, 0.00724, 0.08264, 0.03396, 0.06572, 0.03396, 0.08264, 0.00724, 0.08264, 0.03396, 0.08264, 0.00724, 0.1002, 0.00724, 0.1002, 0.03396, 0.08264, 0.03396, 0.1002, 0.00724, 0.1002, 0.03396, 0.1002, 0.00724, 0.1171, 0.00724, 0.1171, 0.03396, 0.1002, 0.03396, 0.1171, 0.00724, 0.1171, 0.03396, 0.1171, 0.00724, 0.1343, 0.00724, 0.1343, 0.03396, 0.1171, 0.03396, 0.1343, 0.03396, 0.004496, 0.03396, 0.03162, 0.06102, 0.004496, 0.06102, 0.004496, 0.03396, 0.03162, 0.06102, 0.03162, 0.06102, 0.004496, 0.06102, 0.03162, 0.08929, 0.004496, 0.08929, 0.004496, 0.06102, 0.03162, 0.08929, 0.03162, 0.116, 0.03162, 0.08929, 0.03162, 0.116, 0.004496, 0.116, 0.004496, 0.08929, 0.03162, 0.08929, 0.004496, 0.03396, 0.03162, 0.00724, 0.03162, 0.03396, 0.004496, 0.03396, 0.004496, 0.00724, 0.03162, 0.00724, 0.004496, 0.08929, 0.004496, 0.08929, 0.03162, 0.06102, 0.004496, 0.06102, 0.004496, 0.08929, 0.03162, 0.06102, 0.03162, 0.06102, 0.004496, 0.06102, 0.03162, 0.03396, 0.004496, 0.03396, 0.004496, 0.06102, 0.03162, 0.03396, 0.03162, 0.00724, 0.004496, 0.03396, 0.004496, 0.00724, 0.03162, 0.00724, 0.03162, 0.03396, 0.004496, 0.03396, 0.03162, 0.03396, 0.03162, 0.03396, 0.004496, 0.06102, 0.03162, 0.06102, 0.03162, 0.03396, 0.004496, 0.06102, 0.004496, 0.06102, 0.03162, 0.06102, 0.004496, 0.08929, 0.03162, 0.08929, 0.03162, 0.06102, 0.004496, 0.08929, 0.004496, 0.06102, 0.03162, 0.06102, 0.004496, 0.03396, 0.03162, 0.03396, 0.03162, 0.06102, 0.004496, 0.03396, 0.004496, 0.08929, 0.004496, 0.116, 0.004496, 0.08929, 0.03162, 0.08929, 0.03162, 0.116, 0.004496, 0.116, 0.03162, 0.08929, 0.03162, 0.08929, 0.004496, 0.06102, 0.03162, 0.06102, 0.03162, 0.08929, 0.004496, 0.06102, 0.004496, 0.1511, 0.03162, 0.1511, 0.004496, 0.1782, 0.03162, 0.1782, 0.03162, 0.1511, 0.004496, 0.1782, 0.004496, 0.1782, 0.03162, 0.1782, 0.004496, 0.2065, 0.03162, 0.2065, 0.03162, 0.1782, 0.004496, 0.2065, 0.004496, 0.2065, 0.004496, 0.2332, 0.004496, 0.2065, 0.03162, 0.2065, 0.03162, 0.2332, 0.004496, 0.2332, 0.03162, 0.1244, 0.004496, 0.1511, 0.004496, 0.1244, 0.03162, 0.1244, 0.03162, 0.1511, 0.004496, 0.1511, 0.03162, 0.2065, 0.03162, 0.2065, 0.004496, 0.1782, 0.03162, 0.1782, 0.03162, 0.2065, 0.004496, 0.1782, 0.004496, 0.1782, 0.03162, 0.1782, 0.004496, 0.1511, 0.03162, 0.1511, 0.03162, 0.1782, 0.004496, 0.1511, 0.004496, 0.03396, 0.1343, 0.03396, 0.1171, 0.06102, 0.1343, 0.03396, 0.1171, 0.06102, 0.1002, 0.06102, 0.1343, 0.06102, 0.04827, 0.03396, 0.04827, 0.06102, 0.03162, 0.03396, 0.04827, 0.03396, 0.03162, 0.06102, 0.03162, 0.03396, 0.1171, 0.03396, 0.1002, 0.06102, 0.1002, 0.03396, 0.1002, 0.03396, 0.08264, 0.06102, 0.08264, 0.06102, 0.1002, 0.03396, 0.1002, 0.06102, 0.08264, 0.03396, 0.08264, 0.03396, 0.06572, 0.06102, 0.06572, 0.06102, 0.08264, 0.03396, 0.08264, 0.06102, 0.06572, 0.03396, 0.06572, 0.03396, 0.04827, 0.06102, 0.04827, 0.06102, 0.06572, 0.03396, 0.06572, 0.06102, 0.04827, 0.06102, 0.1343, 0.06102, 0.1002, 0.08929, 0.1343, 0.06102, 0.1002, 0.08929, 0.08264, 0.08929, 0.1343, 0.08929, 0.04827, 0.06102, 0.04827, 0.08929, 0.03162, 0.06102, 0.04827, 0.06102, 0.03162, 0.08929, 0.03162, 0.06102, 0.1002, 0.06102, 0.08264, 0.08929, 0.08264, 0.06102, 0.08264, 0.06102, 0.06572, 0.08929, 0.06572, 0.08929, 0.08264, 0.06102, 0.08264, 0.08929, 0.06572, 0.06102, 0.06572, 0.06102, 0.04827, 0.08929, 0.04827, 0.08929, 0.06572, 0.06102, 0.06572, 0.08929, 0.04827, 0.116, 0.06572, 0.08929, 0.04827, 0.116, 0.04827, 0.116, 0.04827, 0.08929, 0.04827, 0.08929, 0.03162, 0.116, 0.04827, 0.08929, 0.03162, 0.116, 0.03162, 0.08929, 0.04827, 0.116, 0.06572, 0.08929, 0.06572, 0.08929, 0.06572, 0.116, 0.06572, 0.116, 0.08264, 0.08929, 0.06572, 0.116, 0.08264, 0.08929, 0.08264, 0.08929, 0.08264, 0.116, 0.08264, 0.116, 0.1343, 0.08929, 0.08264, 0.116, 0.1343, 0.08929, 0.1343, 0.03396, 0.08264, 0.00724, 0.06572, 0.03396, 0.06572, 0.03396, 0.06572, 0.00724, 0.06572, 0.00724, 0.04827, 0.03396, 0.06572, 0.00724, 0.04827, 0.03396, 0.04827, 0.03396, 0.04827, 0.00724, 0.04827, 0.00724, 0.03162, 0.03396, 0.04827, 0.00724, 0.03162, 0.03396, 0.03162, 0.00724, 0.06572, 0.03396, 0.08264, 0.00724, 0.08264, 0.00724, 0.08264, 0.03396, 0.08264, 0.03396, 0.1002, 0.00724, 0.08264, 0.03396, 0.1002, 0.00724, 0.1002, 0.00724, 0.1002, 0.03396, 0.1002, 0.03396, 0.1171, 0.00724, 0.1002, 0.03396, 0.1171, 0.00724, 0.1171, 0.00724, 0.1171, 0.03396, 0.1171, 0.03396, 0.1343, 0.00724, 0.1171, 0.03396, 0.1343, 0.00724, 0.1343, 0.06102, 0.03162, 0.06102, 0.04827, 0.08929, 0.03162, 0.06102, 0.04827, 0.08929, 0.04827, 0.08929, 0.03162, 0.08929, 0.08264, 0.06102, 0.1002, 0.08929, 0.1343, 0.06102, 0.1002, 0.06102, 0.1343, 0.08929, 0.1343, 0.08929, 0.08264, 0.08929, 0.06572, 0.06102, 0.08264, 0.06102, 0.1002, 0.08929, 0.08264, 0.06102, 0.08264, 0.08929, 0.06572, 0.08929, 0.04827, 0.06102, 0.06572, 0.06102, 0.08264, 0.08929, 0.06572, 0.06102, 0.06572, 0.06102, 0.06572, 0.08929, 0.04827, 0.06102, 0.04827, 0.03396, 0.03162, 0.03396, 0.04827, 0.06102, 0.03162, 0.03396, 0.04827, 0.06102, 0.04827, 0.06102, 0.03162, 0.06102, 0.1002, 0.03396, 0.1171, 0.06102, 0.1343, 0.03396, 0.1171, 0.03396, 0.1343, 0.06102, 0.1343, 0.06102, 0.1002, 0.06102, 0.08264, 0.03396, 0.1002, 0.03396, 0.1171, 0.06102, 0.1002, 0.03396, 0.1002, 0.06102, 0.08264, 0.06102, 0.06572, 0.03396, 0.08264, 0.03396, 0.1002, 0.06102, 0.08264, 0.03396, 0.08264, 0.06102, 0.06572, 0.06102, 0.04827, 0.03396, 0.06572, 0.03396, 0.08264, 0.06102, 0.06572, 0.03396, 0.06572, 0.03396, 0.06572, 0.06102, 0.04827, 0.03396, 0.04827, 0.1782, 0.1343, 0.1782, 0.1002, 0.2065, 0.1343, 0.1782, 0.1002, 0.2065, 0.08264, 0.2065, 0.1343, 0.2065, 0.04827, 0.1782, 0.04827, 0.2065, 0.03162, 0.1782, 0.04827, 0.1782, 0.03162, 0.2065, 0.03162, 0.1782, 0.1002, 0.1782, 0.08264, 0.2065, 0.08264, 0.1782, 0.08264, 0.1782, 0.06572, 0.2065, 0.06572, 0.2065, 0.08264, 0.1782, 0.08264, 0.2065, 0.06572, 0.1782, 0.06572, 0.1782, 0.04827, 0.2065, 0.04827, 0.2065, 0.06572, 0.1782, 0.06572, 0.2065, 0.04827, 0.2332, 0.06572, 0.2065, 0.04827, 0.2332, 0.04827, 0.2332, 0.04827, 0.2065, 0.04827, 0.2065, 0.03162, 0.2332, 0.04827, 0.2065, 0.03162, 0.2332, 0.03162, 0.2065, 0.04827, 0.2332, 0.06572, 0.2065, 0.06572, 0.2065, 0.06572, 0.2332, 0.06572, 0.2332, 0.08264, 0.2065, 0.06572, 0.2332, 0.08264, 0.2065, 0.08264, 0.2065, 0.08264, 0.2332, 0.08264, 0.2332, 0.1343, 0.2065, 0.08264, 0.2332, 0.1343, 0.2065, 0.1343, 0.1782, 0.03162, 0.1782, 0.04827, 0.2065, 0.03162, 0.1782, 0.04827, 0.2065, 0.04827, 0.2065, 0.03162, 0.2065, 0.08264, 0.1782, 0.1002, 0.2065, 0.1343, 0.1782, 0.1002, 0.1782, 0.1343, 0.2065, 0.1343, 0.2065, 0.08264, 0.2065, 0.06572, 0.1782, 0.08264, 0.1782, 0.1002, 0.2065, 0.08264, 0.1782, 0.08264, 0.2065, 0.06572, 0.2065, 0.04827, 0.1782, 0.06572, 0.1782, 0.08264, 0.2065, 0.06572, 0.1782, 0.06572, 0.1782, 0.06572, 0.2065, 0.04827, 0.1782, 0.04827, 0.1511, 0.1343, 0.1511, 0.1171, 0.1782, 0.1343, 0.1511, 0.1171, 0.1782, 0.1002, 0.1782, 0.1343, 0.1782, 0.04827, 0.1511, 0.04827, 0.1782, 0.03162, 0.1511, 0.04827, 0.1511, 0.03162, 0.1782, 0.03162, 0.1511, 0.1171, 0.1511, 0.1002, 0.1782, 0.1002, 0.1511, 0.1002, 0.1511, 0.08264, 0.1782, 0.08264, 0.1782, 0.1002, 0.1511, 0.1002, 0.1782, 0.08264, 0.1511, 0.08264, 0.1511, 0.06572, 0.1782, 0.06572, 0.1782, 0.08264, 0.1511, 0.08264, 0.1782, 0.06572, 0.1511, 0.06572, 0.1511, 0.04827, 0.1782, 0.04827, 0.1782, 0.06572, 0.1511, 0.06572, 0.1782, 0.04827, 0.1511, 0.03162, 0.1511, 0.04827, 0.1782, 0.03162, 0.1511, 0.04827, 0.1782, 0.04827, 0.1782, 0.03162, 0.1782, 0.1002, 0.1511, 0.1171, 0.1782, 0.1343, 0.1511, 0.1171, 0.1511, 0.1343, 0.1782, 0.1343, 0.1782, 0.1002, 0.1782, 0.08264, 0.1511, 0.1002, 0.1511, 0.1171, 0.1782, 0.1002, 0.1511, 0.1002, 0.1782, 0.08264, 0.1782, 0.06572, 0.1511, 0.08264, 0.1511, 0.1002, 0.1782, 0.08264, 0.1511, 0.08264, 0.1782, 0.06572, 0.1782, 0.04827, 0.1511, 0.06572, 0.1511, 0.08264, 0.1782, 0.06572, 0.1511, 0.06572, 0.1511, 0.06572, 0.1782, 0.04827, 0.1511, 0.04827, 0.1511, 0.08264, 0.1244, 0.06572, 0.1511, 0.06572, 0.1511, 0.06572, 0.1244, 0.06572, 0.1244, 0.04827, 0.1511, 0.06572, 0.1244, 0.04827, 0.1511, 0.04827, 0.1511, 0.04827, 0.1244, 0.04827, 0.1244, 0.03162, 0.1511, 0.04827, 0.1244, 0.03162, 0.1511, 0.03162, 0.1244, 0.06572, 0.1511, 0.08264, 0.1244, 0.08264, 0.1244, 0.08264, 0.1511, 0.08264, 0.1511, 0.1002, 0.1244, 0.08264, 0.1511, 0.1002, 0.1244, 0.1002, 0.1244, 0.1002, 0.1511, 0.1002, 0.1511, 0.1171, 0.1244, 0.1002, 0.1511, 0.1171, 0.1244, 0.1171, 0.1244, 0.1171, 0.1511, 0.1171, 0.1511, 0.1343, 0.1244, 0.1171, 0.1511, 0.1343, 0.1244, 0.1343, 0.1782, 0.4258, 0.1782, 0.1343, 0.2065, 0.4258, 0.2065, 0.4258, 0.1782, 0.1343, 0.2065, 0.1343, 0.2332, 0.4258, 0.2065, 0.4258, 0.2332, 0.1343, 0.2332, 0.1343, 0.2065, 0.4258, 0.2065, 0.1343, 0.2065, 0.4258, 0.2065, 0.1343, 0.1782, 0.4258, 0.1782, 0.4258, 0.2065, 0.1343, 0.1782, 0.1343, 0.1782, 0.4258, 0.1782, 0.1343, 0.1511, 0.4258, 0.1511, 0.4258, 0.1782, 0.1343, 0.1511, 0.1343, 0.1511, 0.4258, 0.1244, 0.4258, 0.1511, 0.1343, 0.1511, 0.1343, 0.1244, 0.4258, 0.1244, 0.1343, 0.1511, 0.4258, 0.1511, 0.1343, 0.1782, 0.4258, 0.1782, 0.4258, 0.1511, 0.1343, 0.1782, 0.1343, 0.06102, 0.4258, 0.03396, 0.4258, 0.06102, 0.1343, 0.06102, 0.1343, 0.03396, 0.4258, 0.03396, 0.1343, 0.08929, 0.4258, 0.06102, 0.4258, 0.08929, 0.1343, 0.08929, 0.1343, 0.06102, 0.4258, 0.06102, 0.1343, 0.116, 0.4258, 0.08929, 0.4258, 0.116, 0.1343, 0.116, 0.1343, 0.08929, 0.4258, 0.08929, 0.1343, 0.06102, 0.4258, 0.08929, 0.4258, 0.06102, 0.1343, 0.06102, 0.1343, 0.08929, 0.4258, 0.08929, 0.1343, 0.03396, 0.4258, 0.06102, 0.4258, 0.03396, 0.1343, 0.03396, 0.1343, 0.06102, 0.4258, 0.06102, 0.1343, 0.03396, 0.4258, 0.00724, 0.4258, 0.03396, 0.1343, 0.03396, 0.1343, 0.00724, 0.4258, 0.00724, 0.1343, 0.9726, 0.04538, 0.5852, 0.04538, 0.5639, 0.008151, 0.5639, 0.008151, 0.9938, 0.008151, 0.9726, 0.04538, 0.9938, 0.008151, 0.9726, 0.04538, 0.5639, 0.008151])
me_engine_lfo.use_remesh_preserve_volume = False
me_engine_lfo.use_remesh_preserve_attributes = False
me_engine_lfo.use_mirror_vertex_groups = False
me_engine_lfo.update()

# ---- objects
ob_collider = bpy.data.objects.new('Collider', me_engine_lfo_002)
ob_engine_lfo = bpy.data.objects.new('Engine.LFO', me_engine_lfo)

# ---- transforms, parenting, visibility, modifiers, constraints
ob_collider.location = (0.0, 0.0, 0.0)
ob_collider.hide_viewport = True
ob_collider.lineart.crease_threshold = 0.0
ob_engine_lfo.location = (0.0, 0.0, 0.0)
ob_engine_lfo.lineart.crease_threshold = 0.0

# ---- collection membership
col_collection_1.objects.link(ob_collider)
col_collection_1.objects.link(ob_engine_lfo)

# ---- scene / render settings (as saved in the file)
scene.frame_start = 1; scene.frame_end = 250; scene.frame_set(1)
scene.render.engine = 'BLENDER_EEVEE_NEXT'
scene.render.image_settings.color_mode = 'RGB'
scene.render.image_settings.compression = 90
scene.render.resolution_percentage = 50
scene.render.dither_intensity = 0.0
scene.cycles.use_denoising = False
scene.cycles.samples = 10
scene.cycles.sampling_pattern = 'TABULATED_SOBOL'
scene.cycles.light_sampling_threshold = 0.0
scene.cycles.use_adaptive_sampling = False
scene.cycles.use_light_tree = False
scene.cycles.blur_glossy = 0.0
scene.cycles.volume_bounces = 1
scene.cycles.pixel_filter_type = 'GAUSSIAN'
scene.cycles.sample_clamp_indirect = 0.0
scene.view_settings.view_transform = 'Standard'
bpy.context.view_layer.update()

# ---- added for rendering (the .blend has no active camera and no usable light): camera, sun
cam_auto = bpy.data.cameras.new('AutoCamera')
cam_auto.lens = 50.0
cam_auto.sensor_width = 36.0
cam_auto.clip_end = 1000.0
ob_auto_camera = bpy.data.objects.new('AutoCamera', cam_auto)
scene.collection.objects.link(ob_auto_camera)
ob_auto_camera.location = (1.01903, -1.22283, 0.874592)
ob_auto_camera.rotation_euler = (1.09748, -7.21219e-08, 0.694738)
scene.camera = ob_auto_camera
light_auto_sun = bpy.data.lights.new('AutoSun', 'SUN')
light_auto_sun.energy = 3.0
light_auto_sun.angle = 0.0523599
ob_auto_sun = bpy.data.objects.new('AutoSun', light_auto_sun)
scene.collection.objects.link(ob_auto_sun)
ob_auto_sun.rotation_euler = (0.872665, 0.174533, 0.523599)
bpy.context.view_layer.update()
